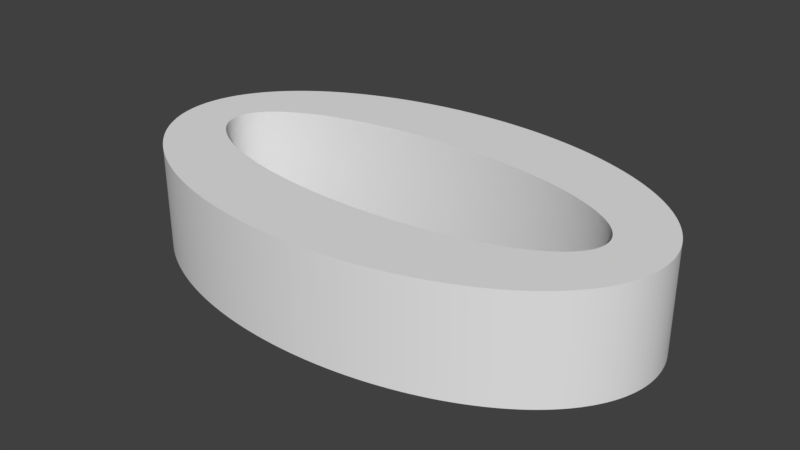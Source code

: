 # Source: zero.blend  (saved by Blender 2.78.0; exported with 4.5.12 LTS)
import bpy
from mathutils import Matrix  # noqa: F401  (used for matrix-valued properties, if any)

bpy.ops.wm.read_factory_settings(use_empty=True)
scene = bpy.context.scene
scene.name = 'Scene'

# ---- collections
col_collection_1 = bpy.data.collections.new('Collection 1'); scene.collection.children.link(col_collection_1)

# ---- world
world_world = bpy.data.worlds.new('World'); scene.world = world_world
world_world.color = (0.05088, 0.05088, 0.05088)
world_world.use_sun_shadow = False
world_world.sun_shadow_jitter_overblur = 0.0
world_world.cycles.sampling_method = 'MANUAL'

# ---- meshes
me_cylinder = bpy.data.meshes.new('Cylinder')
me_cylinder.from_pydata([(0.0, 1.0, -1.0), (0.0, 1.0, 1.0), (0.01257, 0.9999, -1.0), (0.01257, 0.9999, 1.0), (0.02513, 0.9997, -1.0), (0.02513, 0.9997, 1.0), (0.03769, 0.9993, -1.0), (0.03769, 0.9993, 1.0), (0.05024, 0.9987, -1.0), (0.05024, 0.9987, 1.0), (0.06279, 0.998, -1.0), (0.06279, 0.998, 1.0), (0.07533, 0.9972, -1.0), (0.07533, 0.9972, 1.0), (0.08785, 0.9961, -1.0), (0.08785, 0.9961, 1.0), (0.1004, 0.995, -1.0), (0.1004, 0.995, 1.0), (0.1129, 0.9936, -1.0), (0.1129, 0.9936, 1.0), (0.1253, 0.9921, -1.0), (0.1253, 0.9921, 1.0), (0.1378, 0.9905, -1.0), (0.1378, 0.9905, 1.0), (0.1502, 0.9887, -1.0), (0.1502, 0.9887, 1.0), (0.1626, 0.9867, -1.0), (0.1626, 0.9867, 1.0), (0.175, 0.9846, -1.0), (0.175, 0.9846, 1.0), (0.1874, 0.9823, -1.0), (0.1874, 0.9823, 1.0), (0.1997, 0.9799, -1.0), (0.1997, 0.9799, 1.0), (0.212, 0.9773, -1.0), (0.212, 0.9773, 1.0), (0.2243, 0.9745, -1.0), (0.2243, 0.9745, 1.0), (0.2365, 0.9716, -1.0), (0.2365, 0.9716, 1.0), (0.2487, 0.9686, -1.0), (0.2487, 0.9686, 1.0), (0.2608, 0.9654, -1.0), (0.2608, 0.9654, 1.0), (0.273, 0.962, -1.0), (0.273, 0.962, 1.0), (0.285, 0.9585, -1.0), (0.285, 0.9585, 1.0), (0.297, 0.9549, -1.0), (0.297, 0.9549, 1.0), (0.309, 0.9511, -1.0), (0.309, 0.9511, 1.0), (0.3209, 0.9471, -1.0), (0.3209, 0.9471, 1.0), (0.3328, 0.943, -1.0), (0.3328, 0.943, 1.0), (0.3446, 0.9387, -1.0), (0.3446, 0.9387, 1.0), (0.3564, 0.9343, -1.0), (0.3564, 0.9343, 1.0), (0.3681, 0.9298, -1.0), (0.3681, 0.9298, 1.0), (0.3798, 0.9251, -1.0), (0.3798, 0.9251, 1.0), (0.3914, 0.9202, -1.0), (0.3914, 0.9202, 1.0), (0.4029, 0.9152, -1.0), (0.4029, 0.9152, 1.0), (0.4144, 0.9101, -1.0), (0.4144, 0.9101, 1.0), (0.4258, 0.9048, -1.0), (0.4258, 0.9048, 1.0), (0.4371, 0.8994, -1.0), (0.4371, 0.8994, 1.0), (0.4484, 0.8938, -1.0), (0.4484, 0.8938, 1.0), (0.4596, 0.8881, -1.0), (0.4596, 0.8881, 1.0), (0.4707, 0.8823, -1.0), (0.4707, 0.8823, 1.0), (0.4818, 0.8763, -1.0), (0.4818, 0.8763, 1.0), (0.4927, 0.8702, -1.0), (0.4927, 0.8702, 1.0), (0.5036, 0.8639, -1.0), (0.5036, 0.8639, 1.0), (0.5144, 0.8575, -1.0), (0.5144, 0.8575, 1.0), (0.5252, 0.851, -1.0), (0.5252, 0.851, 1.0), (0.5358, 0.8443, -1.0), (0.5358, 0.8443, 1.0), (0.5464, 0.8375, -1.0), (0.5464, 0.8375, 1.0), (0.5569, 0.8306, -1.0), (0.5569, 0.8306, 1.0), (0.5673, 0.8235, -1.0), (0.5673, 0.8235, 1.0), (0.5776, 0.8163, -1.0), (0.5776, 0.8163, 1.0), (0.5878, 0.809, -1.0), (0.5878, 0.809, 1.0), (0.5979, 0.8016, -1.0), (0.5979, 0.8016, 1.0), (0.6079, 0.794, -1.0), (0.6079, 0.794, 1.0), (0.6179, 0.7863, -1.0), (0.6179, 0.7863, 1.0), (0.6277, 0.7785, -1.0), (0.6277, 0.7785, 1.0), (0.6374, 0.7705, -1.0), (0.6374, 0.7705, 1.0), (0.6471, 0.7624, -1.0), (0.6471, 0.7624, 1.0), (0.6566, 0.7543, -1.0), (0.6566, 0.7543, 1.0), (0.666, 0.7459, -1.0), (0.666, 0.7459, 1.0), (0.6753, 0.7375, -1.0), (0.6753, 0.7375, 1.0), (0.6845, 0.729, -1.0), (0.6845, 0.729, 1.0), (0.6937, 0.7203, -1.0), (0.6937, 0.7203, 1.0), (0.7027, 0.7115, -1.0), (0.7027, 0.7115, 1.0), (0.7115, 0.7026, -1.0), (0.7115, 0.7026, 1.0), (0.7203, 0.6937, -1.0), (0.7203, 0.6937, 1.0), (0.729, 0.6845, -1.0), (0.729, 0.6845, 1.0), (0.7375, 0.6753, -1.0), (0.7375, 0.6753, 1.0), (0.7459, 0.666, -1.0), (0.7459, 0.666, 1.0), (0.7543, 0.6566, -1.0), (0.7543, 0.6566, 1.0), (0.7624, 0.6471, -1.0), (0.7624, 0.6471, 1.0), (0.7705, 0.6374, -1.0), (0.7705, 0.6374, 1.0), (0.7785, 0.6277, -1.0), (0.7785, 0.6277, 1.0), (0.7863, 0.6179, -1.0), (0.7863, 0.6179, 1.0), (0.794, 0.6079, -1.0), (0.794, 0.6079, 1.0), (0.8016, 0.5979, -1.0), (0.8016, 0.5979, 1.0), (0.809, 0.5878, -1.0), (0.809, 0.5878, 1.0), (0.8163, 0.5776, -1.0), (0.8163, 0.5776, 1.0), (0.8235, 0.5673, -1.0), (0.8235, 0.5673, 1.0), (0.8306, 0.5569, -1.0), (0.8306, 0.5569, 1.0), (0.8375, 0.5464, -1.0), (0.8375, 0.5464, 1.0), (0.8443, 0.5358, -1.0), (0.8443, 0.5358, 1.0), (0.851, 0.5252, -1.0), (0.851, 0.5252, 1.0), (0.8575, 0.5144, -1.0), (0.8575, 0.5144, 1.0), (0.8639, 0.5036, -1.0), (0.8639, 0.5036, 1.0), (0.8702, 0.4927, -1.0), (0.8702, 0.4927, 1.0), (0.8763, 0.4818, -1.0), (0.8763, 0.4818, 1.0), (0.8823, 0.4707, -1.0), (0.8823, 0.4707, 1.0), (0.8881, 0.4596, -1.0), (0.8881, 0.4596, 1.0), (0.8938, 0.4484, -1.0), (0.8938, 0.4484, 1.0), (0.8994, 0.4371, -1.0), (0.8994, 0.4371, 1.0), (0.9048, 0.4258, -1.0), (0.9048, 0.4258, 1.0), (0.9101, 0.4144, -1.0), (0.9101, 0.4144, 1.0), (0.9152, 0.4029, -1.0), (0.9152, 0.4029, 1.0), (0.9202, 0.3914, -1.0), (0.9202, 0.3914, 1.0), (0.9251, 0.3798, -1.0), (0.9251, 0.3798, 1.0), (0.9298, 0.3681, -1.0), (0.9298, 0.3681, 1.0), (0.9343, 0.3564, -1.0), (0.9343, 0.3564, 1.0), (0.9387, 0.3446, -1.0), (0.9387, 0.3446, 1.0), (0.943, 0.3328, -1.0), (0.943, 0.3328, 1.0), (0.9471, 0.3209, -1.0), (0.9471, 0.3209, 1.0), (0.9511, 0.309, -1.0), (0.9511, 0.309, 1.0), (0.9549, 0.297, -1.0), (0.9549, 0.297, 1.0), (0.9585, 0.285, -1.0), (0.9585, 0.285, 1.0), (0.962, 0.273, -1.0), (0.962, 0.273, 1.0), (0.9654, 0.2608, -1.0), (0.9654, 0.2608, 1.0), (0.9686, 0.2487, -1.0), (0.9686, 0.2487, 1.0), (0.9716, 0.2365, -1.0), (0.9716, 0.2365, 1.0), (0.9745, 0.2243, -1.0), (0.9745, 0.2243, 1.0), (0.9773, 0.212, -1.0), (0.9773, 0.212, 1.0), (0.9799, 0.1997, -1.0), (0.9799, 0.1997, 1.0), (0.9823, 0.1874, -1.0), (0.9823, 0.1874, 1.0), (0.9846, 0.175, -1.0), (0.9846, 0.175, 1.0), (0.9867, 0.1626, -1.0), (0.9867, 0.1626, 1.0), (0.9887, 0.1502, -1.0), (0.9887, 0.1502, 1.0), (0.9905, 0.1378, -1.0), (0.9905, 0.1378, 1.0), (0.9921, 0.1253, -1.0), (0.9921, 0.1253, 1.0), (0.9936, 0.1129, -1.0), (0.9936, 0.1129, 1.0), (0.995, 0.1004, -1.0), (0.995, 0.1004, 1.0), (0.9961, 0.08785, -1.0), (0.9961, 0.08785, 1.0), (0.9972, 0.07533, -1.0), (0.9972, 0.07533, 1.0), (0.998, 0.06279, -1.0), (0.998, 0.06279, 1.0), (0.9987, 0.05025, -1.0), (0.9987, 0.05025, 1.0), (0.9993, 0.03769, -1.0), (0.9993, 0.03769, 1.0), (0.9997, 0.02513, -1.0), (0.9997, 0.02513, 1.0), (0.9999, 0.01257, -1.0), (0.9999, 0.01257, 1.0), (1.0, 1.506e-06, -1.0), (1.0, 1.506e-06, 1.0), (0.9999, -0.01256, -1.0), (0.9999, -0.01256, 1.0), (0.9997, -0.02513, -1.0), (0.9997, -0.02513, 1.0), (0.9993, -0.03769, -1.0), (0.9993, -0.03769, 1.0), (0.9987, -0.05024, -1.0), (0.9987, -0.05024, 1.0), (0.998, -0.06279, -1.0), (0.998, -0.06279, 1.0), (0.9972, -0.07533, -1.0), (0.9972, -0.07533, 1.0), (0.9961, -0.08785, -1.0), (0.9961, -0.08785, 1.0), (0.995, -0.1004, -1.0), (0.995, -0.1004, 1.0), (0.9936, -0.1129, -1.0), (0.9936, -0.1129, 1.0), (0.9921, -0.1253, -1.0), (0.9921, -0.1253, 1.0), (0.9905, -0.1378, -1.0), (0.9905, -0.1378, 1.0), (0.9887, -0.1502, -1.0), (0.9887, -0.1502, 1.0), (0.9867, -0.1626, -1.0), (0.9867, -0.1626, 1.0), (0.9846, -0.175, -1.0), (0.9846, -0.175, 1.0), (0.9823, -0.1874, -1.0), (0.9823, -0.1874, 1.0), (0.9799, -0.1997, -1.0), (0.9799, -0.1997, 1.0), (0.9773, -0.212, -1.0), (0.9773, -0.212, 1.0), (0.9745, -0.2243, -1.0), (0.9745, -0.2243, 1.0), (0.9716, -0.2365, -1.0), (0.9716, -0.2365, 1.0), (0.9686, -0.2487, -1.0), (0.9686, -0.2487, 1.0), (0.9654, -0.2608, -1.0), (0.9654, -0.2608, 1.0), (0.962, -0.2729, -1.0), (0.962, -0.2729, 1.0), (0.9585, -0.285, -1.0), (0.9585, -0.285, 1.0), (0.9549, -0.297, -1.0), (0.9549, -0.297, 1.0), (0.9511, -0.309, -1.0), (0.9511, -0.309, 1.0), (0.9471, -0.3209, -1.0), (0.9471, -0.3209, 1.0), (0.943, -0.3328, -1.0), (0.943, -0.3328, 1.0), (0.9387, -0.3446, -1.0), (0.9387, -0.3446, 1.0), (0.9343, -0.3564, -1.0), (0.9343, -0.3564, 1.0), (0.9298, -0.3681, -1.0), (0.9298, -0.3681, 1.0), (0.9251, -0.3798, -1.0), (0.9251, -0.3798, 1.0), (0.9202, -0.3914, -1.0), (0.9202, -0.3914, 1.0), (0.9152, -0.4029, -1.0), (0.9152, -0.4029, 1.0), (0.9101, -0.4144, -1.0), (0.9101, -0.4144, 1.0), (0.9048, -0.4258, -1.0), (0.9048, -0.4258, 1.0), (0.8994, -0.4371, -1.0), (0.8994, -0.4371, 1.0), (0.8938, -0.4484, -1.0), (0.8938, -0.4484, 1.0), (0.8881, -0.4596, -1.0), (0.8881, -0.4596, 1.0), (0.8823, -0.4707, -1.0), (0.8823, -0.4707, 1.0), (0.8763, -0.4818, -1.0), (0.8763, -0.4818, 1.0), (0.8702, -0.4927, -1.0), (0.8702, -0.4927, 1.0), (0.8639, -0.5036, -1.0), (0.8639, -0.5036, 1.0), (0.8575, -0.5144, -1.0), (0.8575, -0.5144, 1.0), (0.851, -0.5252, -1.0), (0.851, -0.5252, 1.0), (0.8443, -0.5358, -1.0), (0.8443, -0.5358, 1.0), (0.8375, -0.5464, -1.0), (0.8375, -0.5464, 1.0), (0.8306, -0.5569, -1.0), (0.8306, -0.5569, 1.0), (0.8235, -0.5673, -1.0), (0.8235, -0.5673, 1.0), (0.8163, -0.5776, -1.0), (0.8163, -0.5776, 1.0), (0.809, -0.5878, -1.0), (0.809, -0.5878, 1.0), (0.8016, -0.5979, -1.0), (0.8016, -0.5979, 1.0), (0.794, -0.6079, -1.0), (0.794, -0.6079, 1.0), (0.7863, -0.6179, -1.0), (0.7863, -0.6179, 1.0), (0.7785, -0.6277, -1.0), (0.7785, -0.6277, 1.0), (0.7705, -0.6374, -1.0), (0.7705, -0.6374, 1.0), (0.7624, -0.6471, -1.0), (0.7624, -0.6471, 1.0), (0.7543, -0.6566, -1.0), (0.7543, -0.6566, 1.0), (0.7459, -0.666, -1.0), (0.7459, -0.666, 1.0), (0.7375, -0.6753, -1.0), (0.7375, -0.6753, 1.0), (0.729, -0.6845, -1.0), (0.729, -0.6845, 1.0), (0.7203, -0.6937, -1.0), (0.7203, -0.6937, 1.0), (0.7115, -0.7026, -1.0), (0.7115, -0.7026, 1.0), (0.7027, -0.7115, -1.0), (0.7027, -0.7115, 1.0), (0.6937, -0.7203, -1.0), (0.6937, -0.7203, 1.0), (0.6846, -0.729, -1.0), (0.6846, -0.729, 1.0), (0.6753, -0.7375, -1.0), (0.6753, -0.7375, 1.0), (0.666, -0.7459, -1.0), (0.666, -0.7459, 1.0), (0.6566, -0.7542, -1.0), (0.6566, -0.7542, 1.0), (0.6471, -0.7624, -1.0), (0.6471, -0.7624, 1.0), (0.6374, -0.7705, -1.0), (0.6374, -0.7705, 1.0), (0.6277, -0.7785, -1.0), (0.6277, -0.7785, 1.0), (0.6179, -0.7863, -1.0), (0.6179, -0.7863, 1.0), (0.6079, -0.794, -1.0), (0.6079, -0.794, 1.0), (0.5979, -0.8016, -1.0), (0.5979, -0.8016, 1.0), (0.5878, -0.809, -1.0), (0.5878, -0.809, 1.0), (0.5776, -0.8163, -1.0), (0.5776, -0.8163, 1.0), (0.5673, -0.8235, -1.0), (0.5673, -0.8235, 1.0), (0.5569, -0.8306, -1.0), (0.5569, -0.8306, 1.0), (0.5464, -0.8375, -1.0), (0.5464, -0.8375, 1.0), (0.5358, -0.8443, -1.0), (0.5358, -0.8443, 1.0), (0.5252, -0.851, -1.0), (0.5252, -0.851, 1.0), (0.5144, -0.8575, -1.0), (0.5144, -0.8575, 1.0), (0.5036, -0.8639, -1.0), (0.5036, -0.8639, 1.0), (0.4927, -0.8702, -1.0), (0.4927, -0.8702, 1.0), (0.4818, -0.8763, -1.0), (0.4818, -0.8763, 1.0), (0.4707, -0.8823, -1.0), (0.4707, -0.8823, 1.0), (0.4596, -0.8881, -1.0), (0.4596, -0.8881, 1.0), (0.4484, -0.8938, -1.0), (0.4484, -0.8938, 1.0), (0.4371, -0.8994, -1.0), (0.4371, -0.8994, 1.0), (0.4258, -0.9048, -1.0), (0.4258, -0.9048, 1.0), (0.4144, -0.9101, -1.0), (0.4144, -0.9101, 1.0), (0.4029, -0.9152, -1.0), (0.4029, -0.9152, 1.0), (0.3914, -0.9202, -1.0), (0.3914, -0.9202, 1.0), (0.3798, -0.9251, -1.0), (0.3798, -0.9251, 1.0), (0.3681, -0.9298, -1.0), (0.3681, -0.9298, 1.0), (0.3564, -0.9343, -1.0), (0.3564, -0.9343, 1.0), (0.3446, -0.9387, -1.0), (0.3446, -0.9387, 1.0), (0.3328, -0.943, -1.0), (0.3328, -0.943, 1.0), (0.3209, -0.9471, -1.0), (0.3209, -0.9471, 1.0), (0.309, -0.9511, -1.0), (0.309, -0.9511, 1.0), (0.297, -0.9549, -1.0), (0.297, -0.9549, 1.0), (0.285, -0.9585, -1.0), (0.285, -0.9585, 1.0), (0.273, -0.962, -1.0), (0.273, -0.962, 1.0), (0.2608, -0.9654, -1.0), (0.2608, -0.9654, 1.0), (0.2487, -0.9686, -1.0), (0.2487, -0.9686, 1.0), (0.2365, -0.9716, -1.0), (0.2365, -0.9716, 1.0), (0.2243, -0.9745, -1.0), (0.2243, -0.9745, 1.0), (0.212, -0.9773, -1.0), (0.212, -0.9773, 1.0), (0.1997, -0.9799, -1.0), (0.1997, -0.9799, 1.0), (0.1874, -0.9823, -1.0), (0.1874, -0.9823, 1.0), (0.175, -0.9846, -1.0), (0.175, -0.9846, 1.0), (0.1626, -0.9867, -1.0), (0.1626, -0.9867, 1.0), (0.1502, -0.9887, -1.0), (0.1502, -0.9887, 1.0), (0.1378, -0.9905, -1.0), (0.1378, -0.9905, 1.0), (0.1253, -0.9921, -1.0), (0.1253, -0.9921, 1.0), (0.1129, -0.9936, -1.0), (0.1129, -0.9936, 1.0), (0.1004, -0.995, -1.0), (0.1004, -0.995, 1.0), (0.08786, -0.9961, -1.0), (0.08786, -0.9961, 1.0), (0.07533, -0.9972, -1.0), (0.07533, -0.9972, 1.0), (0.0628, -0.998, -1.0), (0.0628, -0.998, 1.0), (0.05025, -0.9987, -1.0), (0.05025, -0.9987, 1.0), (0.0377, -0.9993, -1.0), (0.0377, -0.9993, 1.0), (0.02514, -0.9997, -1.0), (0.02514, -0.9997, 1.0), (0.01257, -0.9999, -1.0), (0.01257, -0.9999, 1.0), (6.827e-06, -1.0, -1.0), (6.827e-06, -1.0, 1.0), (-0.01256, -0.9999, -1.0), (-0.01256, -0.9999, 1.0), (-0.02512, -0.9997, -1.0), (-0.02512, -0.9997, 1.0), (-0.03768, -0.9993, -1.0), (-0.03768, -0.9993, 1.0), (-0.05024, -0.9987, -1.0), (-0.05024, -0.9987, 1.0), (-0.06278, -0.998, -1.0), (-0.06278, -0.998, 1.0), (-0.07532, -0.9972, -1.0), (-0.07532, -0.9972, 1.0), (-0.08784, -0.9961, -1.0), (-0.08784, -0.9961, 1.0), (-0.1004, -0.995, -1.0), (-0.1004, -0.995, 1.0), (-0.1128, -0.9936, -1.0), (-0.1128, -0.9936, 1.0), (-0.1253, -0.9921, -1.0), (-0.1253, -0.9921, 1.0), (-0.1378, -0.9905, -1.0), (-0.1378, -0.9905, 1.0), (-0.1502, -0.9887, -1.0), (-0.1502, -0.9887, 1.0), (-0.1626, -0.9867, -1.0), (-0.1626, -0.9867, 1.0), (-0.175, -0.9846, -1.0), (-0.175, -0.9846, 1.0), (-0.1874, -0.9823, -1.0), (-0.1874, -0.9823, 1.0), (-0.1997, -0.9799, -1.0), (-0.1997, -0.9799, 1.0), (-0.212, -0.9773, -1.0), (-0.212, -0.9773, 1.0), (-0.2243, -0.9745, -1.0), (-0.2243, -0.9745, 1.0), (-0.2365, -0.9716, -1.0), (-0.2365, -0.9716, 1.0), (-0.2487, -0.9686, -1.0), (-0.2487, -0.9686, 1.0), (-0.2608, -0.9654, -1.0), (-0.2608, -0.9654, 1.0), (-0.2729, -0.962, -1.0), (-0.2729, -0.962, 1.0), (-0.285, -0.9585, -1.0), (-0.285, -0.9585, 1.0), (-0.297, -0.9549, -1.0), (-0.297, -0.9549, 1.0), (-0.309, -0.9511, -1.0), (-0.309, -0.9511, 1.0), (-0.3209, -0.9471, -1.0), (-0.3209, -0.9471, 1.0), (-0.3328, -0.943, -1.0), (-0.3328, -0.943, 1.0), (-0.3446, -0.9387, -1.0), (-0.3446, -0.9387, 1.0), (-0.3564, -0.9343, -1.0), (-0.3564, -0.9343, 1.0), (-0.3681, -0.9298, -1.0), (-0.3681, -0.9298, 1.0), (-0.3798, -0.9251, -1.0), (-0.3798, -0.9251, 1.0), (-0.3914, -0.9202, -1.0), (-0.3914, -0.9202, 1.0), (-0.4029, -0.9152, -1.0), (-0.4029, -0.9152, 1.0), (-0.4144, -0.9101, -1.0), (-0.4144, -0.9101, 1.0), (-0.4258, -0.9048, -1.0), (-0.4258, -0.9048, 1.0), (-0.4371, -0.8994, -1.0), (-0.4371, -0.8994, 1.0), (-0.4484, -0.8938, -1.0), (-0.4484, -0.8938, 1.0), (-0.4596, -0.8881, -1.0), (-0.4596, -0.8881, 1.0), (-0.4707, -0.8823, -1.0), (-0.4707, -0.8823, 1.0), (-0.4817, -0.8763, -1.0), (-0.4817, -0.8763, 1.0), (-0.4927, -0.8702, -1.0), (-0.4927, -0.8702, 1.0), (-0.5036, -0.8639, -1.0), (-0.5036, -0.8639, 1.0), (-0.5144, -0.8575, -1.0), (-0.5144, -0.8575, 1.0), (-0.5252, -0.851, -1.0), (-0.5252, -0.851, 1.0), (-0.5358, -0.8443, -1.0), (-0.5358, -0.8443, 1.0), (-0.5464, -0.8375, -1.0), (-0.5464, -0.8375, 1.0), (-0.5569, -0.8306, -1.0), (-0.5569, -0.8306, 1.0), (-0.5673, -0.8235, -1.0), (-0.5673, -0.8235, 1.0), (-0.5776, -0.8163, -1.0), (-0.5776, -0.8163, 1.0), (-0.5878, -0.809, -1.0), (-0.5878, -0.809, 1.0), (-0.5979, -0.8016, -1.0), (-0.5979, -0.8016, 1.0), (-0.6079, -0.794, -1.0), (-0.6079, -0.794, 1.0), (-0.6179, -0.7863, -1.0), (-0.6179, -0.7863, 1.0), (-0.6277, -0.7785, -1.0), (-0.6277, -0.7785, 1.0), (-0.6374, -0.7705, -1.0), (-0.6374, -0.7705, 1.0), (-0.647, -0.7624, -1.0), (-0.647, -0.7624, 1.0), (-0.6566, -0.7543, -1.0), (-0.6566, -0.7543, 1.0), (-0.666, -0.7459, -1.0), (-0.666, -0.7459, 1.0), (-0.6753, -0.7375, -1.0), (-0.6753, -0.7375, 1.0), (-0.6845, -0.729, -1.0), (-0.6845, -0.729, 1.0), (-0.6936, -0.7203, -1.0), (-0.6936, -0.7203, 1.0), (-0.7026, -0.7115, -1.0), (-0.7026, -0.7115, 1.0), (-0.7115, -0.7027, -1.0), (-0.7115, -0.7027, 1.0), (-0.7203, -0.6937, -1.0), (-0.7203, -0.6937, 1.0), (-0.729, -0.6846, -1.0), (-0.729, -0.6846, 1.0), (-0.7375, -0.6753, -1.0), (-0.7375, -0.6753, 1.0), (-0.7459, -0.666, -1.0), (-0.7459, -0.666, 1.0), (-0.7542, -0.6566, -1.0), (-0.7542, -0.6566, 1.0), (-0.7624, -0.6471, -1.0), (-0.7624, -0.6471, 1.0), (-0.7705, -0.6374, -1.0), (-0.7705, -0.6374, 1.0), (-0.7785, -0.6277, -1.0), (-0.7785, -0.6277, 1.0), (-0.7863, -0.6179, -1.0), (-0.7863, -0.6179, 1.0), (-0.794, -0.6079, -1.0), (-0.794, -0.6079, 1.0), (-0.8016, -0.5979, -1.0), (-0.8016, -0.5979, 1.0), (-0.809, -0.5878, -1.0), (-0.809, -0.5878, 1.0), (-0.8163, -0.5776, -1.0), (-0.8163, -0.5776, 1.0), (-0.8235, -0.5673, -1.0), (-0.8235, -0.5673, 1.0), (-0.8306, -0.5569, -1.0), (-0.8306, -0.5569, 1.0), (-0.8375, -0.5464, -1.0), (-0.8375, -0.5464, 1.0), (-0.8443, -0.5358, -1.0), (-0.8443, -0.5358, 1.0), (-0.851, -0.5252, -1.0), (-0.851, -0.5252, 1.0), (-0.8575, -0.5144, -1.0), (-0.8575, -0.5144, 1.0), (-0.8639, -0.5036, -1.0), (-0.8639, -0.5036, 1.0), (-0.8702, -0.4927, -1.0), (-0.8702, -0.4927, 1.0), (-0.8763, -0.4818, -1.0), (-0.8763, -0.4818, 1.0), (-0.8823, -0.4707, -1.0), (-0.8823, -0.4707, 1.0), (-0.8881, -0.4596, -1.0), (-0.8881, -0.4596, 1.0), (-0.8938, -0.4484, -1.0), (-0.8938, -0.4484, 1.0), (-0.8994, -0.4371, -1.0), (-0.8994, -0.4371, 1.0), (-0.9048, -0.4258, -1.0), (-0.9048, -0.4258, 1.0), (-0.9101, -0.4144, -1.0), (-0.9101, -0.4144, 1.0), (-0.9152, -0.4029, -1.0), (-0.9152, -0.4029, 1.0), (-0.9202, -0.3914, -1.0), (-0.9202, -0.3914, 1.0), (-0.9251, -0.3798, -1.0), (-0.9251, -0.3798, 1.0), (-0.9298, -0.3681, -1.0), (-0.9298, -0.3681, 1.0), (-0.9343, -0.3564, -1.0), (-0.9343, -0.3564, 1.0), (-0.9387, -0.3446, -1.0), (-0.9387, -0.3446, 1.0), (-0.943, -0.3328, -1.0), (-0.943, -0.3328, 1.0), (-0.9471, -0.3209, -1.0), (-0.9471, -0.3209, 1.0), (-0.9511, -0.309, -1.0), (-0.9511, -0.309, 1.0), (-0.9549, -0.297, -1.0), (-0.9549, -0.297, 1.0), (-0.9585, -0.285, -1.0), (-0.9585, -0.285, 1.0), (-0.962, -0.273, -1.0), (-0.962, -0.273, 1.0), (-0.9654, -0.2608, -1.0), (-0.9654, -0.2608, 1.0), (-0.9686, -0.2487, -1.0), (-0.9686, -0.2487, 1.0), (-0.9716, -0.2365, -1.0), (-0.9716, -0.2365, 1.0), (-0.9745, -0.2243, -1.0), (-0.9745, -0.2243, 1.0), (-0.9773, -0.212, -1.0), (-0.9773, -0.212, 1.0), (-0.9799, -0.1997, -1.0), (-0.9799, -0.1997, 1.0), (-0.9823, -0.1874, -1.0), (-0.9823, -0.1874, 1.0), (-0.9846, -0.175, -1.0), (-0.9846, -0.175, 1.0), (-0.9867, -0.1626, -1.0), (-0.9867, -0.1626, 1.0), (-0.9887, -0.1502, -1.0), (-0.9887, -0.1502, 1.0), (-0.9905, -0.1378, -1.0), (-0.9905, -0.1378, 1.0), (-0.9921, -0.1253, -1.0), (-0.9921, -0.1253, 1.0), (-0.9936, -0.1129, -1.0), (-0.9936, -0.1129, 1.0), (-0.995, -0.1004, -1.0), (-0.995, -0.1004, 1.0), (-0.9961, -0.08785, -1.0), (-0.9961, -0.08785, 1.0), (-0.9972, -0.07533, -1.0), (-0.9972, -0.07533, 1.0), (-0.998, -0.06279, -1.0), (-0.998, -0.06279, 1.0), (-0.9987, -0.05024, -1.0), (-0.9987, -0.05024, 1.0), (-0.9993, -0.03769, -1.0), (-0.9993, -0.03769, 1.0), (-0.9997, -0.02513, -1.0), (-0.9997, -0.02513, 1.0), (-0.9999, -0.01256, -1.0), (-0.9999, -0.01256, 1.0), (-1.0, 1.442e-06, -1.0), (-1.0, 1.442e-06, 1.0), (-0.9999, 0.01257, -1.0), (-0.9999, 0.01257, 1.0), (-0.9997, 0.02513, -1.0), (-0.9997, 0.02513, 1.0), (-0.9993, 0.03769, -1.0), (-0.9993, 0.03769, 1.0), (-0.9987, 0.05025, -1.0), (-0.9987, 0.05025, 1.0), (-0.998, 0.06279, -1.0), (-0.998, 0.06279, 1.0), (-0.9972, 0.07533, -1.0), (-0.9972, 0.07533, 1.0), (-0.9961, 0.08785, -1.0), (-0.9961, 0.08785, 1.0), (-0.995, 0.1004, -1.0), (-0.995, 0.1004, 1.0), (-0.9936, 0.1129, -1.0), (-0.9936, 0.1129, 1.0), (-0.9921, 0.1253, -1.0), (-0.9921, 0.1253, 1.0), (-0.9905, 0.1378, -1.0), (-0.9905, 0.1378, 1.0), (-0.9887, 0.1502, -1.0), (-0.9887, 0.1502, 1.0), (-0.9867, 0.1626, -1.0), (-0.9867, 0.1626, 1.0), (-0.9846, 0.175, -1.0), (-0.9846, 0.175, 1.0), (-0.9823, 0.1874, -1.0), (-0.9823, 0.1874, 1.0), (-0.9799, 0.1997, -1.0), (-0.9799, 0.1997, 1.0), (-0.9773, 0.212, -1.0), (-0.9773, 0.212, 1.0), (-0.9745, 0.2243, -1.0), (-0.9745, 0.2243, 1.0), (-0.9716, 0.2365, -1.0), (-0.9716, 0.2365, 1.0), (-0.9686, 0.2487, -1.0), (-0.9686, 0.2487, 1.0), (-0.9654, 0.2608, -1.0), (-0.9654, 0.2608, 1.0), (-0.962, 0.273, -1.0), (-0.962, 0.273, 1.0), (-0.9585, 0.285, -1.0), (-0.9585, 0.285, 1.0), (-0.9549, 0.297, -1.0), (-0.9549, 0.297, 1.0), (-0.9511, 0.309, -1.0), (-0.9511, 0.309, 1.0), (-0.9471, 0.3209, -1.0), (-0.9471, 0.3209, 1.0), (-0.943, 0.3328, -1.0), (-0.943, 0.3328, 1.0), (-0.9387, 0.3446, -1.0), (-0.9387, 0.3446, 1.0), (-0.9343, 0.3564, -1.0), (-0.9343, 0.3564, 1.0), (-0.9298, 0.3681, -1.0), (-0.9298, 0.3681, 1.0), (-0.9251, 0.3798, -1.0), (-0.9251, 0.3798, 1.0), (-0.9202, 0.3914, -1.0), (-0.9202, 0.3914, 1.0), (-0.9152, 0.4029, -1.0), (-0.9152, 0.4029, 1.0), (-0.9101, 0.4144, -1.0), (-0.9101, 0.4144, 1.0), (-0.9048, 0.4258, -1.0), (-0.9048, 0.4258, 1.0), (-0.8994, 0.4371, -1.0), (-0.8994, 0.4371, 1.0), (-0.8938, 0.4484, -1.0), (-0.8938, 0.4484, 1.0), (-0.8881, 0.4596, -1.0), (-0.8881, 0.4596, 1.0), (-0.8823, 0.4707, -1.0), (-0.8823, 0.4707, 1.0), (-0.8763, 0.4818, -1.0), (-0.8763, 0.4818, 1.0), (-0.8702, 0.4927, -1.0), (-0.8702, 0.4927, 1.0), (-0.8639, 0.5036, -1.0), (-0.8639, 0.5036, 1.0), (-0.8575, 0.5144, -1.0), (-0.8575, 0.5144, 1.0), (-0.851, 0.5252, -1.0), (-0.851, 0.5252, 1.0), (-0.8443, 0.5358, -1.0), (-0.8443, 0.5358, 1.0), (-0.8375, 0.5464, -1.0), (-0.8375, 0.5464, 1.0), (-0.8306, 0.5569, -1.0), (-0.8306, 0.5569, 1.0), (-0.8235, 0.5673, -1.0), (-0.8235, 0.5673, 1.0), (-0.8163, 0.5776, -1.0), (-0.8163, 0.5776, 1.0), (-0.809, 0.5878, -1.0), (-0.809, 0.5878, 1.0), (-0.8016, 0.5979, -1.0), (-0.8016, 0.5979, 1.0), (-0.794, 0.6079, -1.0), (-0.794, 0.6079, 1.0), (-0.7863, 0.6179, -1.0), (-0.7863, 0.6179, 1.0), (-0.7785, 0.6277, -1.0), (-0.7785, 0.6277, 1.0), (-0.7705, 0.6374, -1.0), (-0.7705, 0.6374, 1.0), (-0.7624, 0.6471, -1.0), (-0.7624, 0.6471, 1.0), (-0.7542, 0.6566, -1.0), (-0.7542, 0.6566, 1.0), (-0.7459, 0.666, -1.0), (-0.7459, 0.666, 1.0), (-0.7375, 0.6753, -1.0), (-0.7375, 0.6753, 1.0), (-0.729, 0.6846, -1.0), (-0.729, 0.6846, 1.0), (-0.7203, 0.6937, -1.0), (-0.7203, 0.6937, 1.0), (-0.7115, 0.7027, -1.0), (-0.7115, 0.7027, 1.0), (-0.7026, 0.7115, -1.0), (-0.7026, 0.7115, 1.0), (-0.6936, 0.7203, -1.0), (-0.6936, 0.7203, 1.0), (-0.6845, 0.729, -1.0), (-0.6845, 0.729, 1.0), (-0.6753, 0.7375, -1.0), (-0.6753, 0.7375, 1.0), (-0.666, 0.746, -1.0), (-0.666, 0.746, 1.0), (-0.6566, 0.7543, -1.0), (-0.6566, 0.7543, 1.0), (-0.647, 0.7625, -1.0), (-0.647, 0.7625, 1.0), (-0.6374, 0.7705, -1.0), (-0.6374, 0.7705, 1.0), (-0.6277, 0.7785, -1.0), (-0.6277, 0.7785, 1.0), (-0.6178, 0.7863, -1.0), (-0.6178, 0.7863, 1.0), (-0.6079, 0.794, -1.0), (-0.6079, 0.794, 1.0), (-0.5979, 0.8016, -1.0), (-0.5979, 0.8016, 1.0), (-0.5878, 0.809, -1.0), (-0.5878, 0.809, 1.0), (-0.5776, 0.8163, -1.0), (-0.5776, 0.8163, 1.0), (-0.5673, 0.8235, -1.0), (-0.5673, 0.8235, 1.0), (-0.5569, 0.8306, -1.0), (-0.5569, 0.8306, 1.0), (-0.5464, 0.8375, -1.0), (-0.5464, 0.8375, 1.0), (-0.5358, 0.8443, -1.0), (-0.5358, 0.8443, 1.0), (-0.5252, 0.851, -1.0), (-0.5252, 0.851, 1.0), (-0.5144, 0.8575, -1.0), (-0.5144, 0.8575, 1.0), (-0.5036, 0.8639, -1.0), (-0.5036, 0.8639, 1.0), (-0.4927, 0.8702, -1.0), (-0.4927, 0.8702, 1.0), (-0.4817, 0.8763, -1.0), (-0.4817, 0.8763, 1.0), (-0.4707, 0.8823, -1.0), (-0.4707, 0.8823, 1.0), (-0.4596, 0.8881, -1.0), (-0.4596, 0.8881, 1.0), (-0.4484, 0.8938, -1.0), (-0.4484, 0.8938, 1.0), (-0.4371, 0.8994, -1.0), (-0.4371, 0.8994, 1.0), (-0.4258, 0.9048, -1.0), (-0.4258, 0.9048, 1.0), (-0.4144, 0.9101, -1.0), (-0.4144, 0.9101, 1.0), (-0.4029, 0.9152, -1.0), (-0.4029, 0.9152, 1.0), (-0.3914, 0.9202, -1.0), (-0.3914, 0.9202, 1.0), (-0.3798, 0.9251, -1.0), (-0.3798, 0.9251, 1.0), (-0.3681, 0.9298, -1.0), (-0.3681, 0.9298, 1.0), (-0.3564, 0.9343, -1.0), (-0.3564, 0.9343, 1.0), (-0.3446, 0.9387, -1.0), (-0.3446, 0.9387, 1.0), (-0.3328, 0.943, -1.0), (-0.3328, 0.943, 1.0), (-0.3209, 0.9471, -1.0), (-0.3209, 0.9471, 1.0), (-0.309, 0.9511, -1.0), (-0.309, 0.9511, 1.0), (-0.297, 0.9549, -1.0), (-0.297, 0.9549, 1.0), (-0.285, 0.9585, -1.0), (-0.285, 0.9585, 1.0), (-0.2729, 0.962, -1.0), (-0.2729, 0.962, 1.0), (-0.2608, 0.9654, -1.0), (-0.2608, 0.9654, 1.0), (-0.2487, 0.9686, -1.0), (-0.2487, 0.9686, 1.0), (-0.2365, 0.9716, -1.0), (-0.2365, 0.9716, 1.0), (-0.2242, 0.9745, -1.0), (-0.2242, 0.9745, 1.0), (-0.212, 0.9773, -1.0), (-0.212, 0.9773, 1.0), (-0.1997, 0.9799, -1.0), (-0.1997, 0.9799, 1.0), (-0.1874, 0.9823, -1.0), (-0.1874, 0.9823, 1.0), (-0.175, 0.9846, -1.0), (-0.175, 0.9846, 1.0), (-0.1626, 0.9867, -1.0), (-0.1626, 0.9867, 1.0), (-0.1502, 0.9887, -1.0), (-0.1502, 0.9887, 1.0), (-0.1378, 0.9905, -1.0), (-0.1378, 0.9905, 1.0), (-0.1253, 0.9921, -1.0), (-0.1253, 0.9921, 1.0), (-0.1128, 0.9936, -1.0), (-0.1128, 0.9936, 1.0), (-0.1003, 0.995, -1.0), (-0.1003, 0.995, 1.0), (-0.08783, 0.9961, -1.0), (-0.08783, 0.9961, 1.0), (-0.0753, 0.9972, -1.0), (-0.0753, 0.9972, 1.0), (-0.06277, 0.998, -1.0), (-0.06277, 0.998, 1.0), (-0.05022, 0.9987, -1.0), (-0.05022, 0.9987, 1.0), (-0.03766, 0.9993, -1.0), (-0.03766, 0.9993, 1.0), (-0.0251, 0.9997, -1.0), (-0.0251, 0.9997, 1.0), (-0.01254, 0.9999, -1.0), (-0.01254, 0.9999, 1.0), (-0.5967, -0.333, 1.0), (-0.5967, -0.333, -1.0), (-0.6034, -0.3283, 1.0), (-0.6034, -0.3283, -1.0), (-0.7696, -0.1365, 1.0), (-0.7696, -0.1365, -1.0), (-0.7773, -0.1183, 1.0), (-0.7773, -0.1183, -1.0), (-0.59, -0.3377, 1.0), (-0.59, -0.3377, -1.0), (-0.7796, -0.1121, 1.0), (-0.7796, -0.1121, -1.0), (0.05024, -0.499, 1.0), (0.05024, -0.499, -1.0), (0.06027, -0.4986, 1.0), (0.06027, -0.4986, -1.0), (-0.01005, -0.5, 1.0), (-0.01005, -0.5, -1.0), (5.461e-06, -0.5, 1.0), (5.461e-06, -0.5, -1.0), (0.0402, -0.4994, 1.0), (0.0402, -0.4994, -1.0), (0.01006, -0.5, 1.0), (0.01006, -0.5, -1.0), (-0.7839, -0.09986, 1.0), (-0.7839, -0.09986, -1.0), (-0.6588, -0.2836, 1.0), (-0.6588, -0.2836, -1.0), (-0.6228, -0.3138, 1.0), (-0.6228, -0.3138, -1.0), (-0.6099, -0.3235, 1.0), (-0.6099, -0.3235, -1.0), (-0.7818, -0.106, 1.0), (-0.7818, -0.106, -1.0), (-0.6531, -0.2888, 1.0), (-0.6531, -0.2888, -1.0), (-0.08028, -0.4975, 1.0), (-0.08028, -0.4975, -1.0), (-0.09028, -0.4968, 1.0), (-0.09028, -0.4968, -1.0), (-0.05023, -0.499, 1.0), (-0.05023, -0.499, -1.0), (-0.06026, -0.4986, 1.0), (-0.06026, -0.4986, -1.0), (-0.07028, -0.4981, 1.0), (-0.07028, -0.4981, -1.0), (-0.6352, -0.304, 1.0), (-0.6352, -0.304, -1.0), (-0.629, -0.3089, 1.0), (-0.629, -0.3089, -1.0), (-0.6164, -0.3187, 1.0), (-0.6164, -0.3187, -1.0), (0.02011, -0.4998, 1.0), (0.02011, -0.4998, -1.0), (0.03016, -0.4996, 1.0), (0.03016, -0.4996, -1.0), (0.07029, -0.4981, 1.0), (0.07029, -0.4981, -1.0), (-0.6412, -0.299, 1.0), (-0.6412, -0.299, -1.0), (-0.6472, -0.2939, 1.0), (-0.6472, -0.2939, -1.0), (-0.5832, -0.3423, 1.0), (-0.5832, -0.3423, -1.0), (-0.0201, -0.4998, 1.0), (-0.0201, -0.4998, -1.0), (-0.03015, -0.4996, 1.0), (-0.03015, -0.4996, -1.0), (-0.04019, -0.4994, 1.0), (-0.04019, -0.4994, -1.0), (0.03015, 0.4996, 1.0), (0.03015, 0.4996, -1.0), (0.3766, 0.4411, 1.0), (0.3766, 0.4411, -1.0), (0.0201, 0.4998, 1.0), (0.0201, 0.4998, -1.0), (0.2087, 0.4827, 1.0), (0.2087, 0.4827, -1.0), (0.6961, 0.2464, 1.0), (0.6961, 0.2464, -1.0), (0.701, 0.2409, 1.0), (0.701, 0.2409, -1.0), (0.6645, 0.2784, 1.0), (0.6645, 0.2784, -1.0), (0.67, 0.2732, 1.0), (0.67, 0.2732, -1.0), (0.6911, 0.2518, 1.0), (0.6911, 0.2518, -1.0), (0.6755, 0.2679, 1.0), (0.6755, 0.2679, -1.0), (0.1892, 0.4858, 1.0), (0.1892, 0.4858, -1.0), (0.1202, 0.4943, 1.0), (0.1202, 0.4943, -1.0), (0.07028, 0.4981, 1.0), (0.07028, 0.4981, -1.0), (0.05023, 0.499, 1.0), (0.05023, 0.499, -1.0), (0.1102, 0.4952, 1.0), (0.1102, 0.4952, -1.0), (0.199, 0.4843, 1.0), (0.199, 0.4843, -1.0), (0.6228, 0.3138, 1.0), (0.6228, 0.3138, -1.0), (0.6164, 0.3187, 1.0), (0.6164, 0.3187, -1.0), (0.6413, 0.299, 1.0), (0.6413, 0.299, -1.0), (0.6352, 0.304, 1.0), (0.6352, 0.304, -1.0), (0.629, 0.3089, 1.0), (0.629, 0.3089, -1.0), (0.08029, 0.4975, 1.0), (0.08029, 0.4975, -1.0), (0.06026, 0.4986, 1.0), (0.06026, 0.4986, -1.0), (0.0402, 0.4994, 1.0), (0.0402, 0.4994, -1.0), (0.6808, 0.2626, 1.0), (0.6808, 0.2626, -1.0), (0.686, 0.2572, 1.0), (0.686, 0.2572, -1.0), (0.7058, 0.2354, 1.0), (0.7058, 0.2354, -1.0), (0.09029, 0.4968, 1.0), (0.09029, 0.4968, -1.0), (0.01005, 0.5, 1.0), (0.01005, 0.5, -1.0), (0.1003, 0.4961, 1.0), (0.1003, 0.4961, -1.0), (0.6588, 0.2836, 1.0), (0.6588, 0.2836, -1.0), (0.6531, 0.2888, 1.0), (0.6531, 0.2888, -1.0), (0.6472, 0.2939, 1.0), (0.6472, 0.2939, -1.0), (-0.1301, -0.4933, 1.0), (-0.1301, -0.4933, -1.0), (-0.14, -0.4923, 1.0), (-0.14, -0.4923, -1.0), (-0.2851, -0.4672, 1.0), (-0.2851, -0.4672, -1.0), (-0.2757, -0.4694, 1.0), (-0.2757, -0.4694, -1.0), (-0.1202, -0.4943, 1.0), (-0.1202, -0.4943, -1.0), (-0.2662, -0.4715, 1.0), (-0.2662, -0.4715, -1.0), (-0.7639, -0.1485, 1.0), (-0.7639, -0.1485, -1.0), (-0.7668, -0.1425, 1.0), (-0.7668, -0.1425, -1.0), (-0.6645, -0.2784, 1.0), (-0.6645, -0.2784, -1.0), (-0.7858, -0.09369, 1.0), (-0.7858, -0.09369, -1.0), (-0.67, -0.2732, 1.0), (-0.67, -0.2732, -1.0), (-0.2472, -0.4755, 1.0), (-0.2472, -0.4755, -1.0), (-0.1989, -0.4843, 1.0), (-0.1989, -0.4843, -1.0), (-0.2087, -0.4827, 1.0), (-0.2087, -0.4827, -1.0), (-0.2567, -0.4736, 1.0), (-0.2567, -0.4736, -1.0), (-0.2376, -0.4774, 1.0), (-0.2376, -0.4774, -1.0), (-0.2945, -0.4649, 1.0), (-0.2945, -0.4649, -1.0), (-0.3223, -0.4576, 1.0), (-0.3223, -0.4576, -1.0), (-0.3131, -0.4601, 1.0), (-0.3131, -0.4601, -1.0), (-0.3038, -0.4625, 1.0), (-0.3038, -0.4625, -1.0), (-0.1499, -0.4911, 1.0), (-0.1499, -0.4911, -1.0), (-0.1598, -0.4899, 1.0), (-0.1598, -0.4899, -1.0), (-0.2184, -0.481, 1.0), (-0.2184, -0.481, -1.0), (-0.6755, -0.2679, 1.0), (-0.6755, -0.2679, -1.0), (-0.6808, -0.2626, 1.0), (-0.6808, -0.2626, -1.0), (-0.7877, -0.08751, 1.0), (-0.7877, -0.08751, -1.0), (-0.1102, -0.4952, 1.0), (-0.1102, -0.4952, -1.0), (-0.1003, -0.4961, 1.0), (-0.1003, -0.4961, -1.0), (-0.228, -0.4793, 1.0), (-0.228, -0.4793, -1.0), (-0.3497, -0.4497, 1.0), (-0.3497, -0.4497, -1.0), (-0.3406, -0.4524, 1.0), (-0.3406, -0.4524, -1.0), (-0.3315, -0.4551, 1.0), (-0.3315, -0.4551, -1.0), (-0.3587, -0.4469, 1.0), (-0.3587, -0.4469, -1.0), (0.2087, -0.4827, 1.0), (0.2087, -0.4827, -1.0), (0.199, -0.4843, 1.0), (0.199, -0.4843, -1.0), (0.08029, -0.4975, 1.0), (0.08029, -0.4975, -1.0), (0.2184, -0.481, 1.0), (0.2184, -0.481, -1.0), (0.09029, -0.4968, 1.0), (0.09029, -0.4968, -1.0), (0.3587, -0.4469, 1.0), (0.3587, -0.4469, -1.0), (0.3677, -0.4441, 1.0), (0.3677, -0.4441, -1.0), (0.3038, -0.4625, 1.0), (0.3038, -0.4625, -1.0), (0.3131, -0.4601, 1.0), (0.3131, -0.4601, -1.0), (0.3497, -0.4497, 1.0), (0.3497, -0.4497, -1.0), (0.3223, -0.4576, 1.0), (0.3223, -0.4576, -1.0), (0.1102, -0.4952, 1.0), (0.1102, -0.4952, -1.0), (0.1696, -0.4886, 1.0), (0.1696, -0.4886, -1.0), (0.1892, -0.4858, 1.0), (0.1892, -0.4858, -1.0), (0.1003, -0.4961, 1.0), (0.1003, -0.4961, -1.0), (0.1202, -0.4943, 1.0), (0.1202, -0.4943, -1.0), (0.2376, -0.4774, 1.0), (0.2376, -0.4774, -1.0), (0.228, -0.4793, 1.0), (0.228, -0.4793, -1.0), (0.2663, -0.4715, 1.0), (0.2663, -0.4715, -1.0), (0.2568, -0.4735, 1.0), (0.2568, -0.4735, -1.0), (0.2472, -0.4755, 1.0), (0.2472, -0.4755, -1.0), (0.1499, -0.4911, 1.0), (0.1499, -0.4911, -1.0), (0.1598, -0.4899, 1.0), (0.1598, -0.4899, -1.0), (0.1794, -0.4873, 1.0), (0.1794, -0.4873, -1.0), (0.3315, -0.4551, 1.0), (0.3315, -0.4551, -1.0), (0.3406, -0.4524, 1.0), (0.3406, -0.4524, -1.0), (0.3766, -0.4411, 1.0), (0.3766, -0.4411, -1.0), (0.14, -0.4923, 1.0), (0.14, -0.4923, -1.0), (0.1301, -0.4933, 1.0), (0.1301, -0.4933, -1.0), (0.2945, -0.4649, 1.0), (0.2945, -0.4649, -1.0), (0.2851, -0.4672, 1.0), (0.2851, -0.4672, -1.0), (0.2757, -0.4694, 1.0), (0.2757, -0.4694, -1.0), (-0.7105, -0.2298, 1.0), (-0.7105, -0.2298, -1.0), (-0.7058, -0.2354, 1.0), (-0.7058, -0.2354, -1.0), (-0.751, -0.1723, 1.0), (-0.751, -0.1723, -1.0), (-0.7475, -0.1782, 1.0), (-0.7475, -0.1782, -1.0), (-0.7151, -0.2242, 1.0), (-0.7151, -0.2242, -1.0), (-0.7438, -0.1841, 1.0), (-0.7438, -0.1841, -1.0), (-0.7723, -0.1304, 1.0), (-0.7723, -0.1304, -1.0), (-0.796, -0.05018, 1.0), (-0.796, -0.05018, -1.0), (-0.7949, -0.05643, 1.0), (-0.7949, -0.05643, -1.0), (-0.7893, -0.08132, 1.0), (-0.7893, -0.08132, -1.0), (-0.7937, -0.06267, 1.0), (-0.7937, -0.06267, -1.0), (-0.7362, -0.1957, 1.0), (-0.7362, -0.1957, -1.0), (-0.6911, -0.2518, 1.0), (-0.6911, -0.2518, -1.0), (-0.7401, -0.1899, 1.0), (-0.7401, -0.1899, -1.0), (-0.7322, -0.2015, 1.0), (-0.7322, -0.2015, -1.0), (-0.7544, -0.1664, 1.0), (-0.7544, -0.1664, -1.0), (-0.7608, -0.1545, 1.0), (-0.7608, -0.1545, -1.0), (-0.7577, -0.1605, 1.0), (-0.7577, -0.1605, -1.0), (-0.701, -0.2409, 1.0), (-0.701, -0.2409, -1.0), (-0.6961, -0.2464, 1.0), (-0.6961, -0.2464, -1.0), (-0.686, -0.2572, 1.0), (-0.686, -0.2572, -1.0), (-0.7924, -0.0689, 1.0), (-0.7924, -0.0689, -1.0), (-0.7909, -0.07511, 1.0), (-0.7909, -0.07511, -1.0), (-0.7749, -0.1243, 1.0), (-0.7749, -0.1243, -1.0), (-0.7195, -0.2186, 1.0), (-0.7195, -0.2186, -1.0), (-0.7239, -0.2129, 1.0), (-0.7239, -0.2129, -1.0), (-0.7281, -0.2072, 1.0), (-0.7281, -0.2072, -1.0), (-0.7969, -0.04393, 1.0), (-0.7969, -0.04393, -1.0), (-0.7977, -0.03766, 1.0), (-0.7977, -0.03766, -1.0), (-0.799, -0.02512, 1.0), (-0.799, -0.02512, -1.0), (-0.7984, -0.0314, 1.0), (-0.7984, -0.0314, -1.0), (0.5762, 0.3468, 1.0), (0.5762, 0.3468, -1.0), (0.5832, 0.3423, 1.0), (0.5832, 0.3423, -1.0), (0.5022, 0.3892, 1.0), (0.5022, 0.3892, -1.0), (0.5099, 0.3853, 1.0), (0.5099, 0.3853, -1.0), (0.5692, 0.3513, 1.0), (0.5692, 0.3513, -1.0), (0.5176, 0.3812, 1.0), (0.5176, 0.3812, -1.0), (0.2184, 0.481, 1.0), (0.2184, 0.481, -1.0), (0.1301, 0.4933, 1.0), (0.1301, 0.4933, -1.0), (0.1794, 0.4873, 1.0), (0.1794, 0.4873, -1.0), (0.14, 0.4923, 1.0), (0.14, 0.4923, -1.0), (0.5328, 0.373, 1.0), (0.5328, 0.373, -1.0), (0.6034, 0.3283, 1.0), (0.6034, 0.3283, -1.0), (0.5253, 0.3771, 1.0), (0.5253, 0.3771, -1.0), (0.5403, 0.3688, 1.0), (0.5403, 0.3688, -1.0), (0.4943, 0.3931, 1.0), (0.4943, 0.3931, -1.0), (0.4702, 0.4045, 1.0), (0.4702, 0.4045, -1.0), (0.4783, 0.4008, 1.0), (0.4783, 0.4008, -1.0), (0.4863, 0.397, 1.0), (0.4863, 0.397, -1.0), (0.59, 0.3377, 1.0), (0.59, 0.3377, -1.0), (0.5968, 0.333, 1.0), (0.5968, 0.333, -1.0), (0.61, 0.3235, 1.0), (0.61, 0.3235, -1.0), (0.1598, 0.4899, 1.0), (0.1598, 0.4899, -1.0), (0.228, 0.4793, 1.0), (0.228, 0.4793, -1.0), (0.3677, 0.4441, 1.0), (0.3677, 0.4441, -1.0), (0.1499, 0.4911, 1.0), (0.1499, 0.4911, -1.0), (0.1696, 0.4886, 1.0), (0.1696, 0.4886, -1.0), (0.5621, 0.3558, 1.0), (0.5621, 0.3558, -1.0), (0.5549, 0.3602, 1.0), (0.5549, 0.3602, -1.0), (0.5476, 0.3645, 1.0), (0.5476, 0.3645, -1.0), (0.4455, 0.4153, 1.0), (0.4455, 0.4153, -1.0), (0.4538, 0.4118, 1.0), (0.4538, 0.4118, -1.0), (0.4621, 0.4082, 1.0), (0.4621, 0.4082, -1.0), (0.0, 0.5, 1.0), (0.0, 0.5, -1.0), (-0.5403, -0.3688, 1.0), (-0.5403, -0.3688, -1.0), (-0.5476, -0.3645, 1.0), (-0.5476, -0.3645, -1.0), (-0.4621, -0.4082, 1.0), (-0.4621, -0.4082, -1.0), (-0.4702, -0.4045, 1.0), (-0.4702, -0.4045, -1.0), (-0.5328, -0.373, 1.0), (-0.5328, -0.373, -1.0), (-0.4783, -0.4008, 1.0), (-0.4783, -0.4008, -1.0), (-0.1794, -0.4873, 1.0), (-0.1794, -0.4873, -1.0), (-0.1892, -0.4858, 1.0), (-0.1892, -0.4858, -1.0), (-0.3942, -0.4351, 1.0), (-0.3942, -0.4351, -1.0), (-0.3854, -0.4382, 1.0), (-0.3854, -0.4382, -1.0), (-0.1696, -0.4886, 1.0), (-0.1696, -0.4886, -1.0), (-0.3766, -0.4411, 1.0), (-0.3766, -0.4411, -1.0), (-0.4943, -0.3931, 1.0), (-0.4943, -0.3931, -1.0), (-0.5692, -0.3513, 1.0), (-0.5692, -0.3513, -1.0), (-0.4863, -0.397, 1.0), (-0.4863, -0.397, -1.0), (-0.5021, -0.3892, 1.0), (-0.5021, -0.3892, -1.0), (-0.4538, -0.4118, 1.0), (-0.4538, -0.4118, -1.0), (-0.4287, -0.4222, 1.0), (-0.4287, -0.4222, -1.0), (-0.4371, -0.4188, 1.0), (-0.4371, -0.4188, -1.0), (-0.4455, -0.4153, 1.0), (-0.4455, -0.4153, -1.0), (-0.5549, -0.3602, 1.0), (-0.5549, -0.3602, -1.0), (-0.5621, -0.3558, 1.0), (-0.5621, -0.3558, -1.0), (-0.5762, -0.3468, 1.0), (-0.5762, -0.3468, -1.0), (-0.3677, -0.4441, 1.0), (-0.3677, -0.4441, -1.0), (-0.5253, -0.3771, 1.0), (-0.5253, -0.3771, -1.0), (-0.5176, -0.3812, 1.0), (-0.5176, -0.3812, -1.0), (-0.5099, -0.3853, 1.0), (-0.5099, -0.3853, -1.0), (-0.4029, -0.432, 1.0), (-0.4029, -0.432, -1.0), (-0.4115, -0.4288, 1.0), (-0.4115, -0.4288, -1.0), (-0.4201, -0.4255, 1.0), (-0.4201, -0.4255, -1.0), (0.7322, 0.2015, 1.0), (0.7322, 0.2015, -1.0), (0.7281, 0.2072, 1.0), (0.7281, 0.2072, -1.0), (0.5099, -0.3853, 1.0), (0.5099, -0.3853, -1.0), (0.5176, -0.3812, 1.0), (0.5176, -0.3812, -1.0), (0.5762, -0.3468, 1.0), (0.5762, -0.3468, -1.0), (0.5253, -0.3771, 1.0), (0.5253, -0.3771, -1.0), (0.3942, -0.4351, 1.0), (0.3942, -0.4351, -1.0), (0.3854, -0.4382, 1.0), (0.3854, -0.4382, -1.0), (0.4455, -0.4153, 1.0), (0.4455, -0.4153, -1.0), (0.4371, -0.4188, 1.0), (0.4371, -0.4188, -1.0), (0.4029, -0.432, 1.0), (0.4029, -0.432, -1.0), (0.4287, -0.4222, 1.0), (0.4287, -0.4222, -1.0), (0.5403, -0.3688, 1.0), (0.5403, -0.3688, -1.0), (0.7151, 0.2242, 1.0), (0.7151, 0.2242, -1.0), (0.5328, -0.373, 1.0), (0.5328, -0.373, -1.0), (0.5476, -0.3645, 1.0), (0.5476, -0.3645, -1.0), (0.5022, -0.3892, 1.0), (0.5022, -0.3892, -1.0), (0.4783, -0.4008, 1.0), (0.4783, -0.4008, -1.0), (0.4863, -0.397, 1.0), (0.4863, -0.397, -1.0), (0.4943, -0.3931, 1.0), (0.4943, -0.3931, -1.0), (0.7239, 0.2129, 1.0), (0.7239, 0.2129, -1.0), (0.7195, 0.2186, 1.0), (0.7195, 0.2186, -1.0), (0.7105, 0.2298, 1.0), (0.7105, 0.2298, -1.0), (0.4201, -0.4255, 1.0), (0.4201, -0.4255, -1.0), (0.4116, -0.4288, 1.0), (0.4116, -0.4288, -1.0), (0.5692, -0.3513, 1.0), (0.5692, -0.3513, -1.0), (0.5621, -0.3558, 1.0), (0.5621, -0.3558, -1.0), (0.5549, -0.3602, 1.0), (0.5549, -0.3602, -1.0), (0.4538, -0.4118, 1.0), (0.4538, -0.4118, -1.0), (0.4621, -0.4082, 1.0), (0.4621, -0.4082, -1.0), (0.4702, -0.4045, 1.0), (0.4702, -0.4045, -1.0), (0.7438, -0.1841, 1.0), (0.7438, -0.1841, -1.0), (0.7401, -0.1899, 1.0), (0.7401, -0.1899, -1.0), (0.7281, -0.2072, 1.0), (0.7281, -0.2072, -1.0), (0.7239, -0.2129, 1.0), (0.7239, -0.2129, -1.0), (0.7475, -0.1782, 1.0), (0.7475, -0.1782, -1.0), (0.7696, -0.1365, 1.0), (0.7696, -0.1365, -1.0), (0.7195, -0.2186, 1.0), (0.7195, -0.2186, -1.0), (-0.01003, 0.5, 1.0), (-0.01003, 0.5, -1.0), (-0.02008, 0.4998, 1.0), (-0.02008, 0.4998, -1.0), (0.7322, -0.2015, 1.0), (0.7322, -0.2015, -1.0), (0.7668, -0.1425, 1.0), (0.7668, -0.1425, -1.0), (0.751, -0.1723, 1.0), (0.751, -0.1723, -1.0), (0.7639, -0.1485, 1.0), (0.7639, -0.1485, -1.0), (0.7577, -0.1605, 1.0), (0.7577, -0.1605, -1.0), (0.7608, -0.1545, 1.0), (0.7608, -0.1545, -1.0), (0.7544, -0.1664, 1.0), (0.7544, -0.1664, -1.0), (-0.6755, 0.2679, 1.0), (-0.6755, 0.2679, -1.0), (-0.67, 0.2732, 1.0), (-0.67, 0.2732, -1.0), (-0.629, 0.3089, 1.0), (-0.629, 0.3089, -1.0), (-0.6352, 0.304, 1.0), (-0.6352, 0.304, -1.0), (-0.6808, 0.2626, 1.0), (-0.6808, 0.2626, -1.0), (-0.6412, 0.299, 1.0), (-0.6412, 0.299, -1.0), (-0.5176, 0.3812, 1.0), (-0.5176, 0.3812, -1.0), (-0.5099, 0.3853, 1.0), (-0.5099, 0.3853, -1.0), (-0.6034, 0.3283, 1.0), (-0.6034, 0.3283, -1.0), (-0.5967, 0.333, 1.0), (-0.5967, 0.333, -1.0), (-0.5832, 0.3423, 1.0), (-0.5832, 0.3423, -1.0), (-0.59, 0.3377, 1.0), (-0.59, 0.3377, -1.0), (-0.7749, 0.1243, 1.0), (-0.7749, 0.1243, -1.0), (-0.7723, 0.1304, 1.0), (-0.7723, 0.1304, -1.0), (-0.6531, 0.2888, 1.0), (-0.6531, 0.2888, -1.0), (-0.7696, 0.1365, 1.0), (-0.7696, 0.1365, -1.0), (-0.7796, 0.1121, 1.0), (-0.7796, 0.1121, -1.0), (-0.6228, 0.3139, 1.0), (-0.6228, 0.3139, -1.0), (-0.6164, 0.3187, 1.0), (-0.6164, 0.3187, -1.0), (-0.6099, 0.3235, 1.0), (-0.6099, 0.3235, -1.0), (-0.6645, 0.2784, 1.0), (-0.6645, 0.2784, -1.0), (-0.6588, 0.2836, 1.0), (-0.6588, 0.2836, -1.0), (-0.6472, 0.2939, 1.0), (-0.6472, 0.2939, -1.0), (-0.2851, 0.4672, 1.0), (-0.2851, 0.4672, -1.0), (-0.2757, 0.4694, 1.0), (-0.2757, 0.4694, -1.0), (-0.2662, 0.4715, 1.0), (-0.2662, 0.4715, -1.0), (-0.2183, 0.481, 1.0), (-0.2183, 0.481, -1.0), (-0.5253, 0.3771, 1.0), (-0.5253, 0.3771, -1.0), (-0.5328, 0.373, 1.0), (-0.5328, 0.373, -1.0), (-0.2087, 0.4827, 1.0), (-0.2087, 0.4827, -1.0), (-0.228, 0.4793, 1.0), (-0.228, 0.4793, -1.0), (-0.4538, 0.4118, 1.0), (-0.4538, 0.4118, -1.0), (-0.4455, 0.4153, 1.0), (-0.4455, 0.4153, -1.0), (-0.3315, 0.4551, 1.0), (-0.3315, 0.4551, -1.0), (-0.462, 0.4082, 1.0), (-0.462, 0.4082, -1.0), (-0.2567, 0.4736, 1.0), (-0.2567, 0.4736, -1.0), (-0.2472, 0.4755, 1.0), (-0.2472, 0.4755, -1.0), (-0.1989, 0.4843, 1.0), (-0.1989, 0.4843, -1.0), (-0.2376, 0.4774, 1.0), (-0.2376, 0.4774, -1.0), (-0.4371, 0.4188, 1.0), (-0.4371, 0.4188, -1.0), (-0.3223, 0.4576, 1.0), (-0.3223, 0.4576, -1.0), (-0.4201, 0.4255, 1.0), (-0.4201, 0.4255, -1.0), (-0.4286, 0.4222, 1.0), (-0.4286, 0.4222, -1.0), (-0.7105, 0.2298, 1.0), (-0.7105, 0.2298, -1.0), (-0.7058, 0.2354, 1.0), (-0.7058, 0.2354, -1.0), (-0.751, 0.1723, 1.0), (-0.751, 0.1723, -1.0), (-0.7475, 0.1782, 1.0), (-0.7475, 0.1782, -1.0), (-0.7151, 0.2242, 1.0), (-0.7151, 0.2242, -1.0), (-0.7438, 0.1841, 1.0), (-0.7438, 0.1841, -1.0), (-0.7773, 0.1183, 1.0), (-0.7773, 0.1183, -1.0), (-0.7839, 0.09986, 1.0), (-0.7839, 0.09986, -1.0), (-0.7668, 0.1425, 1.0), (-0.7668, 0.1425, -1.0), (-0.7818, 0.106, 1.0), (-0.7818, 0.106, -1.0), (-0.7362, 0.1957, 1.0), (-0.7362, 0.1957, -1.0), (-0.6911, 0.2518, 1.0), (-0.6911, 0.2518, -1.0), (-0.7401, 0.1899, 1.0), (-0.7401, 0.1899, -1.0), (-0.7322, 0.2015, 1.0), (-0.7322, 0.2015, -1.0), (-0.7544, 0.1664, 1.0), (-0.7544, 0.1664, -1.0), (-0.7924, 0.0689, 1.0), (-0.7924, 0.0689, -1.0), (-0.7937, 0.06267, 1.0), (-0.7937, 0.06267, -1.0), (-0.7949, 0.05643, 1.0), (-0.7949, 0.05643, -1.0), (-0.701, 0.2409, 1.0), (-0.701, 0.2409, -1.0), (-0.6961, 0.2464, 1.0), (-0.6961, 0.2464, -1.0), (-0.686, 0.2572, 1.0), (-0.686, 0.2572, -1.0), (-0.7608, 0.1545, 1.0), (-0.7608, 0.1545, -1.0), (-0.7577, 0.1605, 1.0), (-0.7577, 0.1605, -1.0), (-0.7639, 0.1485, 1.0), (-0.7639, 0.1485, -1.0), (-0.7195, 0.2186, 1.0), (-0.7195, 0.2186, -1.0), (-0.7239, 0.2129, 1.0), (-0.7239, 0.2129, -1.0), (-0.7281, 0.2072, 1.0), (-0.7281, 0.2072, -1.0), (-0.7877, 0.08751, 1.0), (-0.7877, 0.08751, -1.0), (-0.7909, 0.07511, 1.0), (-0.7909, 0.07511, -1.0), (-0.7858, 0.09369, 1.0), (-0.7858, 0.09369, -1.0), (-0.7893, 0.08132, 1.0), (-0.7893, 0.08132, -1.0), (-0.5403, 0.3688, 1.0), (-0.5403, 0.3688, -1.0), (-0.5476, 0.3645, 1.0), (-0.5476, 0.3645, -1.0), (-0.1002, 0.4961, 1.0), (-0.1002, 0.4961, -1.0), (-0.09027, 0.4968, 1.0), (-0.09027, 0.4968, -1.0), (-0.4702, 0.4045, 1.0), (-0.4702, 0.4045, -1.0), (-0.1892, 0.4858, 1.0), (-0.1892, 0.4858, -1.0), (-0.4783, 0.4008, 1.0), (-0.4783, 0.4008, -1.0), (-0.07026, 0.4981, 1.0), (-0.07026, 0.4981, -1.0), (-0.06024, 0.4986, 1.0), (-0.06024, 0.4986, -1.0), (-0.5692, 0.3513, 1.0), (-0.5692, 0.3513, -1.0), (-0.05021, 0.499, 1.0), (-0.05021, 0.499, -1.0), (-0.08027, 0.4975, 1.0), (-0.08027, 0.4975, -1.0), (-0.1102, 0.4952, 1.0), (-0.1102, 0.4952, -1.0), (-0.14, 0.4923, 1.0), (-0.14, 0.4923, -1.0), (-0.1202, 0.4943, 1.0), (-0.1202, 0.4943, -1.0), (-0.1301, 0.4933, 1.0), (-0.1301, 0.4933, -1.0), (-0.5549, 0.3602, 1.0), (-0.5549, 0.3602, -1.0), (-0.5621, 0.3558, 1.0), (-0.5621, 0.3558, -1.0), (-0.5762, 0.3468, 1.0), (-0.5762, 0.3468, -1.0), (-0.4943, 0.3931, 1.0), (-0.4943, 0.3931, -1.0), (-0.5021, 0.3892, 1.0), (-0.5021, 0.3892, -1.0), (-0.4863, 0.397, 1.0), (-0.4863, 0.397, -1.0), (-0.03013, 0.4996, 1.0), (-0.03013, 0.4996, -1.0), (-0.04018, 0.4994, 1.0), (-0.04018, 0.4994, -1.0), (-0.1696, 0.4886, 1.0), (-0.1696, 0.4886, -1.0), (-0.1499, 0.4911, 1.0), (-0.1499, 0.4911, -1.0), (-0.1794, 0.4873, 1.0), (-0.1794, 0.4873, -1.0), (-0.1598, 0.4899, 1.0), (-0.1598, 0.4899, -1.0), (0.799, 0.02512, 1.0), (0.799, 0.02512, -1.0), (0.7984, 0.0314, 1.0), (0.7984, 0.0314, -1.0), (0.7977, -0.03766, 1.0), (0.7977, -0.03766, -1.0), (0.7984, -0.03139, 1.0), (0.7984, -0.03139, -1.0), (0.7994, 0.01885, 1.0), (0.7994, 0.01885, -1.0), (0.799, -0.02512, 1.0), (0.799, -0.02512, -1.0), (0.629, -0.3089, 1.0), (0.629, -0.3089, -1.0), (0.59, -0.3377, 1.0), (0.59, -0.3377, -1.0), (0.6228, -0.3138, 1.0), (0.6228, -0.3138, -1.0), (0.5968, -0.333, 1.0), (0.5968, -0.333, -1.0), (0.7997, -0.01256, 1.0), (0.7997, -0.01256, -1.0), (0.796, 0.05018, 1.0), (0.796, 0.05018, -1.0), (0.7994, -0.01884, 1.0), (0.7994, -0.01884, -1.0), (0.7999, -0.006282, 1.0), (0.7999, -0.006282, -1.0), (-0.7997, 0.01257, 1.0), (-0.7997, 0.01257, -1.0), (-0.7999, -0.006282, 1.0), (-0.7999, -0.006282, -1.0), (-0.8, 7.212e-07, 1.0), (-0.8, 7.212e-07, -1.0), (-0.7999, 0.006284, 1.0), (-0.7999, 0.006284, -1.0), (0.7977, 0.03766, 1.0), (0.7977, 0.03766, -1.0), (0.7969, 0.04393, 1.0), (0.7969, 0.04393, -1.0), (0.7949, 0.05643, 1.0), (0.7949, 0.05643, -1.0), (0.7937, 0.06267, 1.0), (0.7937, 0.06267, -1.0), (0.61, -0.3235, 1.0), (0.61, -0.3235, -1.0), (0.6352, -0.304, 1.0), (0.6352, -0.304, -1.0), (0.6034, -0.3283, 1.0), (0.6034, -0.3283, -1.0), (0.6164, -0.3187, 1.0), (0.6164, -0.3187, -1.0), (0.7997, 0.01257, 1.0), (0.7997, 0.01257, -1.0), (0.7999, 0.006284, 1.0), (0.7999, 0.006284, -1.0), (0.8, 7.53e-07, 1.0), (0.8, 7.53e-07, -1.0), (-0.7994, -0.01884, 1.0), (-0.7994, -0.01884, -1.0), (-0.7997, -0.01256, 1.0), (-0.7997, -0.01256, -1.0), (0.5832, -0.3423, 1.0), (0.5832, -0.3423, -1.0), (0.7362, 0.1957, 1.0), (0.7362, 0.1957, -1.0), (0.7401, 0.1899, 1.0), (0.7401, 0.1899, -1.0), (0.3131, 0.4601, 1.0), (0.3131, 0.4601, -1.0), (0.3038, 0.4625, 1.0), (0.3038, 0.4625, -1.0), (-0.3131, 0.4601, 1.0), (-0.3131, 0.4601, -1.0), (-0.4115, 0.4288, 1.0), (-0.4115, 0.4288, -1.0), (-0.4029, 0.432, 1.0), (-0.4029, 0.432, -1.0), (-0.3587, 0.4469, 1.0), (-0.3587, 0.4469, -1.0), (-0.3677, 0.4441, 1.0), (-0.3677, 0.4441, -1.0), (-0.3942, 0.4351, 1.0), (-0.3942, 0.4351, -1.0), (0.2851, 0.4672, 1.0), (0.2851, 0.4672, -1.0), (0.2757, 0.4694, 1.0), (0.2757, 0.4694, -1.0), (0.751, 0.1723, 1.0), (0.751, 0.1723, -1.0), (0.2663, 0.4715, 1.0), (0.2663, 0.4715, -1.0), (0.2945, 0.4649, 1.0), (0.2945, 0.4649, -1.0), (0.3223, 0.4576, 1.0), (0.3223, 0.4576, -1.0), (0.4287, 0.4222, 1.0), (0.4287, 0.4222, -1.0), (0.4371, 0.4188, 1.0), (0.4371, 0.4188, -1.0), (0.3315, 0.4551, 1.0), (0.3315, 0.4551, -1.0), (0.3406, 0.4524, 1.0), (0.3406, 0.4524, -1.0), (0.7438, 0.1841, 1.0), (0.7438, 0.1841, -1.0), (0.7475, 0.1782, 1.0), (0.7475, 0.1782, -1.0), (0.7544, 0.1664, 1.0), (0.7544, 0.1664, -1.0), (0.7577, 0.1605, 1.0), (0.7577, 0.1605, -1.0), (-0.3854, 0.4382, 1.0), (-0.3854, 0.4382, -1.0), (-0.3766, 0.4411, 1.0), (-0.3766, 0.4411, -1.0), (-0.3406, 0.4524, 1.0), (-0.3406, 0.4524, -1.0), (0.2472, 0.4755, 1.0), (0.2472, 0.4755, -1.0), (0.2376, 0.4774, 1.0), (0.2376, 0.4774, -1.0), (0.2568, 0.4735, 1.0), (0.2568, 0.4735, -1.0), (0.4029, 0.432, 1.0), (0.4029, 0.432, -1.0), (0.4116, 0.4288, 1.0), (0.4116, 0.4288, -1.0), (0.4201, 0.4255, 1.0), (0.4201, 0.4255, -1.0), (0.3942, 0.4351, 1.0), (0.3942, 0.4351, -1.0), (0.7937, -0.06267, 1.0), (0.7937, -0.06267, -1.0), (0.7362, -0.1957, 1.0), (0.7362, -0.1957, -1.0), (0.7949, -0.05643, 1.0), (0.7949, -0.05643, -1.0), (0.6472, -0.2939, 1.0), (0.6472, -0.2939, -1.0), (0.6808, -0.2626, 1.0), (0.6808, -0.2626, -1.0), (0.6531, -0.2888, 1.0), (0.6531, -0.2888, -1.0), (0.6755, -0.2679, 1.0), (0.6755, -0.2679, -1.0), (0.7749, -0.1243, 1.0), (0.7749, -0.1243, -1.0), (0.7773, -0.1182, 1.0), (0.7773, -0.1182, -1.0), (0.7877, -0.08751, 1.0), (0.7877, -0.08751, -1.0), (0.7909, -0.07511, 1.0), (0.7909, -0.07511, -1.0), (0.7796, -0.1121, 1.0), (0.7796, -0.1121, -1.0), (0.7723, -0.1304, 1.0), (0.7723, -0.1304, -1.0), (0.7969, -0.04392, 1.0), (0.7969, -0.04392, -1.0), (0.7058, -0.2354, 1.0), (0.7058, -0.2354, -1.0), (0.7151, -0.2242, 1.0), (0.7151, -0.2242, -1.0), (0.7105, -0.2298, 1.0), (0.7105, -0.2298, -1.0), (0.7858, -0.09369, 1.0), (0.7858, -0.09369, -1.0), (0.7893, -0.08132, 1.0), (0.7893, -0.08132, -1.0), (0.7924, -0.06889, 1.0), (0.7924, -0.06889, -1.0), (0.6645, -0.2784, 1.0), (0.6645, -0.2784, -1.0), (0.6413, -0.299, 1.0), (0.6413, -0.299, -1.0), (0.67, -0.2732, 1.0), (0.67, -0.2732, -1.0), (0.6588, -0.2836, 1.0), (0.6588, -0.2836, -1.0), (0.7839, -0.09985, 1.0), (0.7839, -0.09985, -1.0), (0.796, -0.05018, 1.0), (0.796, -0.05018, -1.0), (0.7818, -0.106, 1.0), (0.7818, -0.106, -1.0), (0.6911, -0.2518, 1.0), (0.6911, -0.2518, -1.0), (0.701, -0.2409, 1.0), (0.701, -0.2409, -1.0), (0.686, -0.2572, 1.0), (0.686, -0.2572, -1.0), (0.6961, -0.2464, 1.0), (0.6961, -0.2464, -1.0), (0.3587, 0.4469, 1.0), (0.3587, 0.4469, -1.0), (-0.3497, 0.4497, 1.0), (-0.3497, 0.4497, -1.0), (0.3497, 0.4497, 1.0), (0.3497, 0.4497, -1.0), (-0.3038, 0.4625, 1.0), (-0.3038, 0.4625, -1.0), (0.7909, 0.07511, 1.0), (0.7909, 0.07511, -1.0), (0.7924, 0.0689, 1.0), (0.7924, 0.0689, -1.0), (0.7796, 0.1121, 1.0), (0.7796, 0.1121, -1.0), (0.7818, 0.106, 1.0), (0.7818, 0.106, -1.0), (0.7893, 0.08132, 1.0), (0.7893, 0.08132, -1.0), (0.7839, 0.09986, 1.0), (0.7839, 0.09986, -1.0), (-0.799, 0.02512, 1.0), (-0.799, 0.02512, -1.0), (0.3854, 0.4382, 1.0), (0.3854, 0.4382, -1.0), (-0.2945, 0.4649, 1.0), (-0.2945, 0.4649, -1.0), (0.7608, 0.1545, 1.0), (0.7608, 0.1545, -1.0), (0.7696, 0.1365, 1.0), (0.7696, 0.1365, -1.0), (0.7668, 0.1425, 1.0), (0.7668, 0.1425, -1.0), (0.7639, 0.1485, 1.0), (0.7639, 0.1485, -1.0), (-0.7977, 0.03766, 1.0), (-0.7977, 0.03766, -1.0), (-0.7984, 0.0314, 1.0), (-0.7984, 0.0314, -1.0), (-0.7994, 0.01885, 1.0), (-0.7994, 0.01885, -1.0), (0.7858, 0.09369, 1.0), (0.7858, 0.09369, -1.0), (0.7877, 0.08751, 1.0), (0.7877, 0.08751, -1.0), (-0.7969, 0.04393, 1.0), (-0.7969, 0.04393, -1.0), (-0.796, 0.05018, 1.0), (-0.796, 0.05018, -1.0), (0.7773, 0.1182, 1.0), (0.7773, 0.1182, -1.0), (0.7749, 0.1243, 1.0), (0.7749, 0.1243, -1.0), (0.7723, 0.1304, 1.0), (0.7723, 0.1304, -1.0)], [], [(0, 1, 3, 2), (2, 3, 5, 4), (4, 5, 7, 6), (6, 7, 9, 8), (8, 9, 11, 10), (10, 11, 13, 12), (12, 13, 15, 14), (14, 15, 17, 16), (16, 17, 19, 18), (18, 19, 21, 20), (20, 21, 23, 22), (22, 23, 25, 24), (24, 25, 27, 26), (26, 27, 29, 28), (28, 29, 31, 30), (30, 31, 33, 32), (32, 33, 35, 34), (34, 35, 37, 36), (36, 37, 39, 38), (38, 39, 41, 40), (40, 41, 43, 42), (42, 43, 45, 44), (44, 45, 47, 46), (46, 47, 49, 48), (48, 49, 51, 50), (50, 51, 53, 52), (52, 53, 55, 54), (54, 55, 57, 56), (56, 57, 59, 58), (58, 59, 61, 60), (60, 61, 63, 62), (62, 63, 65, 64), (64, 65, 67, 66), (66, 67, 69, 68), (68, 69, 71, 70), (70, 71, 73, 72), (72, 73, 75, 74), (74, 75, 77, 76), (76, 77, 79, 78), (78, 79, 81, 80), (80, 81, 83, 82), (82, 83, 85, 84), (84, 85, 87, 86), (86, 87, 89, 88), (88, 89, 91, 90), (90, 91, 93, 92), (92, 93, 95, 94), (94, 95, 97, 96), (96, 97, 99, 98), (98, 99, 101, 100), (100, 101, 103, 102), (102, 103, 105, 104), (104, 105, 107, 106), (106, 107, 109, 108), (108, 109, 111, 110), (110, 111, 113, 112), (112, 113, 115, 114), (114, 115, 117, 116), (116, 117, 119, 118), (118, 119, 121, 120), (120, 121, 123, 122), (122, 123, 125, 124), (124, 125, 127, 126), (126, 127, 129, 128), (128, 129, 131, 130), (130, 131, 133, 132), (132, 133, 135, 134), (134, 135, 137, 136), (136, 137, 139, 138), (138, 139, 141, 140), (140, 141, 143, 142), (142, 143, 145, 144), (144, 145, 147, 146), (146, 147, 149, 148), (148, 149, 151, 150), (150, 151, 153, 152), (152, 153, 155, 154), (154, 155, 157, 156), (156, 157, 159, 158), (158, 159, 161, 160), (160, 161, 163, 162), (162, 163, 165, 164), (164, 165, 167, 166), (166, 167, 169, 168), (168, 169, 171, 170), (170, 171, 173, 172), (172, 173, 175, 174), (174, 175, 177, 176), (176, 177, 179, 178), (178, 179, 181, 180), (180, 181, 183, 182), (182, 183, 185, 184), (184, 185, 187, 186), (186, 187, 189, 188), (188, 189, 191, 190), (190, 191, 193, 192), (192, 193, 195, 194), (194, 195, 197, 196), (196, 197, 199, 198), (198, 199, 201, 200), (200, 201, 203, 202), (202, 203, 205, 204), (204, 205, 207, 206), (206, 207, 209, 208), (208, 209, 211, 210), (210, 211, 213, 212), (212, 213, 215, 214), (214, 215, 217, 216), (216, 217, 219, 218), (218, 219, 221, 220), (220, 221, 223, 222), (222, 223, 225, 224), (224, 225, 227, 226), (226, 227, 229, 228), (228, 229, 231, 230), (230, 231, 233, 232), (232, 233, 235, 234), (234, 235, 237, 236), (236, 237, 239, 238), (238, 239, 241, 240), (240, 241, 243, 242), (242, 243, 245, 244), (244, 245, 247, 246), (246, 247, 249, 248), (248, 249, 251, 250), (250, 251, 253, 252), (252, 253, 255, 254), (254, 255, 257, 256), (256, 257, 259, 258), (258, 259, 261, 260), (260, 261, 263, 262), (262, 263, 265, 264), (264, 265, 267, 266), (266, 267, 269, 268), (268, 269, 271, 270), (270, 271, 273, 272), (272, 273, 275, 274), (274, 275, 277, 276), (276, 277, 279, 278), (278, 279, 281, 280), (280, 281, 283, 282), (282, 283, 285, 284), (284, 285, 287, 286), (286, 287, 289, 288), (288, 289, 291, 290), (290, 291, 293, 292), (292, 293, 295, 294), (294, 295, 297, 296), (296, 297, 299, 298), (298, 299, 301, 300), (300, 301, 303, 302), (302, 303, 305, 304), (304, 305, 307, 306), (306, 307, 309, 308), (308, 309, 311, 310), (310, 311, 313, 312), (312, 313, 315, 314), (314, 315, 317, 316), (316, 317, 319, 318), (318, 319, 321, 320), (320, 321, 323, 322), (322, 323, 325, 324), (324, 325, 327, 326), (326, 327, 329, 328), (328, 329, 331, 330), (330, 331, 333, 332), (332, 333, 335, 334), (334, 335, 337, 336), (336, 337, 339, 338), (338, 339, 341, 340), (340, 341, 343, 342), (342, 343, 345, 344), (344, 345, 347, 346), (346, 347, 349, 348), (348, 349, 351, 350), (350, 351, 353, 352), (352, 353, 355, 354), (354, 355, 357, 356), (356, 357, 359, 358), (358, 359, 361, 360), (360, 361, 363, 362), (362, 363, 365, 364), (364, 365, 367, 366), (366, 367, 369, 368), (368, 369, 371, 370), (370, 371, 373, 372), (372, 373, 375, 374), (374, 375, 377, 376), (376, 377, 379, 378), (378, 379, 381, 380), (380, 381, 383, 382), (382, 383, 385, 384), (384, 385, 387, 386), (386, 387, 389, 388), (388, 389, 391, 390), (390, 391, 393, 392), (392, 393, 395, 394), (394, 395, 397, 396), (396, 397, 399, 398), (398, 399, 401, 400), (400, 401, 403, 402), (402, 403, 405, 404), (404, 405, 407, 406), (406, 407, 409, 408), (408, 409, 411, 410), (410, 411, 413, 412), (412, 413, 415, 414), (414, 415, 417, 416), (416, 417, 419, 418), (418, 419, 421, 420), (420, 421, 423, 422), (422, 423, 425, 424), (424, 425, 427, 426), (426, 427, 429, 428), (428, 429, 431, 430), (430, 431, 433, 432), (432, 433, 435, 434), (434, 435, 437, 436), (436, 437, 439, 438), (438, 439, 441, 440), (440, 441, 443, 442), (442, 443, 445, 444), (444, 445, 447, 446), (446, 447, 449, 448), (448, 449, 451, 450), (450, 451, 453, 452), (452, 453, 455, 454), (454, 455, 457, 456), (456, 457, 459, 458), (458, 459, 461, 460), (460, 461, 463, 462), (462, 463, 465, 464), (464, 465, 467, 466), (466, 467, 469, 468), (468, 469, 471, 470), (470, 471, 473, 472), (472, 473, 475, 474), (474, 475, 477, 476), (476, 477, 479, 478), (478, 479, 481, 480), (480, 481, 483, 482), (482, 483, 485, 484), (484, 485, 487, 486), (486, 487, 489, 488), (488, 489, 491, 490), (490, 491, 493, 492), (492, 493, 495, 494), (494, 495, 497, 496), (496, 497, 499, 498), (498, 499, 501, 500), (500, 501, 503, 502), (502, 503, 505, 504), (504, 505, 507, 506), (506, 507, 509, 508), (508, 509, 511, 510), (510, 511, 513, 512), (512, 513, 515, 514), (514, 515, 517, 516), (516, 517, 519, 518), (518, 519, 521, 520), (520, 521, 523, 522), (522, 523, 525, 524), (524, 525, 527, 526), (526, 527, 529, 528), (528, 529, 531, 530), (530, 531, 533, 532), (532, 533, 535, 534), (534, 535, 537, 536), (536, 537, 539, 538), (538, 539, 541, 540), (540, 541, 543, 542), (542, 543, 545, 544), (544, 545, 547, 546), (546, 547, 549, 548), (548, 549, 551, 550), (550, 551, 553, 552), (552, 553, 555, 554), (554, 555, 557, 556), (556, 557, 559, 558), (558, 559, 561, 560), (560, 561, 563, 562), (562, 563, 565, 564), (564, 565, 567, 566), (566, 567, 569, 568), (568, 569, 571, 570), (570, 571, 573, 572), (572, 573, 575, 574), (574, 575, 577, 576), (576, 577, 579, 578), (578, 579, 581, 580), (580, 581, 583, 582), (582, 583, 585, 584), (584, 585, 587, 586), (586, 587, 589, 588), (588, 589, 591, 590), (590, 591, 593, 592), (592, 593, 595, 594), (594, 595, 597, 596), (596, 597, 599, 598), (598, 599, 601, 600), (600, 601, 603, 602), (602, 603, 605, 604), (604, 605, 607, 606), (606, 607, 609, 608), (608, 609, 611, 610), (610, 611, 613, 612), (612, 613, 615, 614), (614, 615, 617, 616), (616, 617, 619, 618), (618, 619, 621, 620), (620, 621, 623, 622), (622, 623, 625, 624), (624, 625, 627, 626), (626, 627, 629, 628), (628, 629, 631, 630), (630, 631, 633, 632), (632, 633, 635, 634), (634, 635, 637, 636), (636, 637, 639, 638), (638, 639, 641, 640), (640, 641, 643, 642), (642, 643, 645, 644), (644, 645, 647, 646), (646, 647, 649, 648), (648, 649, 651, 650), (650, 651, 653, 652), (652, 653, 655, 654), (654, 655, 657, 656), (656, 657, 659, 658), (658, 659, 661, 660), (660, 661, 663, 662), (662, 663, 665, 664), (664, 665, 667, 666), (666, 667, 669, 668), (668, 669, 671, 670), (670, 671, 673, 672), (672, 673, 675, 674), (674, 675, 677, 676), (676, 677, 679, 678), (678, 679, 681, 680), (680, 681, 683, 682), (682, 683, 685, 684), (684, 685, 687, 686), (686, 687, 689, 688), (688, 689, 691, 690), (690, 691, 693, 692), (692, 693, 695, 694), (694, 695, 697, 696), (696, 697, 699, 698), (698, 699, 701, 700), (700, 701, 703, 702), (702, 703, 705, 704), (704, 705, 707, 706), (706, 707, 709, 708), (708, 709, 711, 710), (710, 711, 713, 712), (712, 713, 715, 714), (714, 715, 717, 716), (716, 717, 719, 718), (718, 719, 721, 720), (720, 721, 723, 722), (722, 723, 725, 724), (724, 725, 727, 726), (726, 727, 729, 728), (728, 729, 731, 730), (730, 731, 733, 732), (732, 733, 735, 734), (734, 735, 737, 736), (736, 737, 739, 738), (738, 739, 741, 740), (740, 741, 743, 742), (742, 743, 745, 744), (744, 745, 747, 746), (746, 747, 749, 748), (748, 749, 751, 750), (750, 751, 753, 752), (752, 753, 755, 754), (754, 755, 757, 756), (756, 757, 759, 758), (758, 759, 761, 760), (760, 761, 763, 762), (762, 763, 765, 764), (764, 765, 767, 766), (766, 767, 769, 768), (768, 769, 771, 770), (770, 771, 773, 772), (772, 773, 775, 774), (774, 775, 777, 776), (776, 777, 779, 778), (778, 779, 781, 780), (780, 781, 783, 782), (782, 783, 785, 784), (784, 785, 787, 786), (786, 787, 789, 788), (788, 789, 791, 790), (790, 791, 793, 792), (792, 793, 795, 794), (794, 795, 797, 796), (796, 797, 799, 798), (798, 799, 801, 800), (800, 801, 803, 802), (802, 803, 805, 804), (804, 805, 807, 806), (806, 807, 809, 808), (808, 809, 811, 810), (810, 811, 813, 812), (812, 813, 815, 814), (814, 815, 817, 816), (816, 817, 819, 818), (818, 819, 821, 820), (820, 821, 823, 822), (822, 823, 825, 824), (824, 825, 827, 826), (826, 827, 829, 828), (828, 829, 831, 830), (830, 831, 833, 832), (832, 833, 835, 834), (834, 835, 837, 836), (836, 837, 839, 838), (838, 839, 841, 840), (840, 841, 843, 842), (842, 843, 845, 844), (844, 845, 847, 846), (846, 847, 849, 848), (848, 849, 851, 850), (850, 851, 853, 852), (852, 853, 855, 854), (854, 855, 857, 856), (856, 857, 859, 858), (858, 859, 861, 860), (860, 861, 863, 862), (862, 863, 865, 864), (864, 865, 867, 866), (866, 867, 869, 868), (868, 869, 871, 870), (870, 871, 873, 872), (872, 873, 875, 874), (874, 875, 877, 876), (876, 877, 879, 878), (878, 879, 881, 880), (880, 881, 883, 882), (882, 883, 885, 884), (884, 885, 887, 886), (886, 887, 889, 888), (888, 889, 891, 890), (890, 891, 893, 892), (892, 893, 895, 894), (894, 895, 897, 896), (896, 897, 899, 898), (898, 899, 901, 900), (900, 901, 903, 902), (902, 903, 905, 904), (904, 905, 907, 906), (906, 907, 909, 908), (908, 909, 911, 910), (910, 911, 913, 912), (912, 913, 915, 914), (914, 915, 917, 916), (916, 917, 919, 918), (918, 919, 921, 920), (920, 921, 923, 922), (922, 923, 925, 924), (924, 925, 927, 926), (926, 927, 929, 928), (928, 929, 931, 930), (930, 931, 933, 932), (932, 933, 935, 934), (934, 935, 937, 936), (936, 937, 939, 938), (938, 939, 941, 940), (940, 941, 943, 942), (942, 943, 945, 944), (944, 945, 947, 946), (946, 947, 949, 948), (948, 949, 951, 950), (950, 951, 953, 952), (952, 953, 955, 954), (954, 955, 957, 956), (956, 957, 959, 958), (958, 959, 961, 960), (960, 961, 963, 962), (962, 963, 965, 964), (964, 965, 967, 966), (966, 967, 969, 968), (968, 969, 971, 970), (970, 971, 973, 972), (972, 973, 975, 974), (974, 975, 977, 976), (976, 977, 979, 978), (978, 979, 981, 980), (980, 981, 983, 982), (982, 983, 985, 984), (984, 985, 987, 986), (986, 987, 989, 988), (988, 989, 991, 990), (990, 991, 993, 992), (992, 993, 995, 994), (994, 995, 997, 996), (3, 1, 999, 997, 995, 993, 991, 989, 987, 985, 983, 981, 979, 977, 975, 973, 971, 969, 967, 965, 963, 961, 959, 957, 955, 953, 951, 949, 947, 945, 943, 941, 939, 937, 935, 933, 931, 929, 927, 925, 923, 921, 919, 917, 915, 913, 911, 909, 907, 905, 903, 901, 899, 897, 895, 893, 891, 889, 887, 885, 883, 881, 879, 877, 875, 873, 871, 869, 867, 865, 863, 861, 859, 857, 855, 853, 851, 849, 847, 845, 843, 841, 839, 837, 835, 833, 831, 829, 827, 825, 823, 821, 819, 817, 815, 813, 811, 809, 807, 805, 803, 801, 799, 797, 795, 793, 791, 789, 787, 785, 783, 781, 779, 777, 775, 773, 771, 769, 767, 765, 763, 761, 759, 757, 755, 753, 751, 1784, 1786, 1780, 1984, 1966, 1982, 1980, 1990, 1992, 1668, 1666, 1664, 1690, 1694, 1688, 1692, 1648, 1652, 1580, 1646, 1572, 1574, 1578, 1650, 1680, 1676, 1678, 1662, 1638, 1640, 1644, 1658, 1654, 1660, 1686, 1684, 1682, 1642, 1634, 1636, 1670, 1672, 1656, 1674, 1556, 1548, 1550, 1588, 1590, 1576, 1592, 1558, 1554, 1552, 1582, 1584, 1586, 1564, 1566, 1570, 1568, 1732, 1714, 1730, 1728, 1698, 1696, 1604, 1602, 1560, 1562, 1736, 1734, 1738, 1708, 1704, 1616, 1610, 1612, 1626, 1632, 1630, 1826, 1828, 1834, 1864, 1866, 1832, 1830, 1948, 1868, 1614, 1628, 1824, 1952, 1970, 1594, 1596, 1598, 1618, 1620, 1624, 1608, 1600, 1606, 1622, 1706, 1748, 1744, 1750, 1746, 1722, 1726, 1724, 1720, 1700, 1702, 1718, 1710, 1712, 1716, 1742, 1740, 1532, 1530, 1392, 1126, 1074, 1070, 1116, 1096, 1114, 1094, 1112, 1124, 1128, 1098, 1092, 1342, 1346, 1376, 1370, 1378, 1344, 1090, 1100, 1076, 1340, 1372, 1872, 1870, 1874, 1842, 1838, 1836, 1844, 1822, 1820, 1846, 1852, 1854, 1950, 1946, 1374, 1072, 1968, 1882, 1876, 1878, 1880, 1848, 1850, 1386, 1388, 1390, 1358, 1360, 1362, 1356, 1332, 1334, 1338, 1352, 1348, 1354, 1384, 1382, 1380, 1336, 1328, 1330, 1364, 1366, 1350, 1368, 1104, 1102, 1110, 1108, 1106, 1134, 1132, 1130, 1082, 1084, 1088, 1118, 1120, 1086, 1078, 1080, 1122, 1498, 1480, 1496, 1494, 1456, 1454, 1816, 1818, 1856, 1858, 1840, 1860, 1862, 1972, 1978, 1976, 1974, 1998, 1996, 1994, 1958, 1960, 1964, 1986, 1988, 1962, 1954, 1956, 1794, 1792, 1774, 1790, 1788, 1754, 1752, 1760, 1804, 1806, 1808, 251, 249, 247, 245, 243, 241, 239, 237, 235, 233, 231, 229, 227, 225, 223, 221, 219, 217, 215, 213, 211, 209, 207, 205, 203, 201, 199, 197, 195, 193, 191, 189, 187, 185, 183, 181, 179, 177, 175, 173, 171, 169, 167, 165, 163, 161, 159, 157, 155, 153, 151, 149, 147, 145, 143, 141, 139, 137, 135, 133, 131, 129, 127, 125, 123, 121, 119, 117, 115, 113, 111, 109, 107, 105, 103, 101, 99, 97, 95, 93, 91, 89, 87, 85, 83, 81, 79, 77, 75, 73, 71, 69, 67, 65, 63, 61, 59, 57, 55, 53, 51, 49, 47, 45, 43, 41, 39, 37, 35, 33, 31, 29, 27, 25, 23, 21, 19, 17, 15, 13, 11, 9, 7, 5), (996, 997, 999, 998), (998, 999, 1, 0), (0, 2, 4, 6, 8, 10, 12, 14, 16, 18, 20, 22, 24, 26, 28, 30, 32, 34, 36, 38, 40, 42, 44, 46, 48, 50, 52, 54, 56, 58, 60, 62, 64, 66, 68, 70, 72, 74, 76, 78, 80, 82, 84, 86, 88, 90, 92, 94, 96, 98, 100, 102, 104, 106, 108, 110, 112, 114, 116, 118, 120, 122, 124, 126, 128, 130, 132, 134, 136, 138, 140, 142, 144, 146, 148, 150, 152, 154, 156, 158, 160, 162, 164, 166, 168, 170, 172, 174, 176, 178, 180, 182, 184, 186, 188, 190, 192, 194, 196, 198, 200, 202, 204, 206, 208, 210, 212, 214, 216, 218, 220, 222, 224, 226, 228, 230, 232, 234, 236, 238, 240, 242, 244, 246, 248, 250, 1809, 1807, 1805, 1761, 1753, 1755, 1789, 1791, 1775, 1793, 1795, 1957, 1955, 1963, 1989, 1987, 1965, 1961, 1959, 1995, 1997, 1999, 1975, 1977, 1979, 1973, 1863, 1861, 1841, 1859, 1857, 1819, 1817, 1455, 1457, 1495, 1497, 1481, 1499, 1123, 1081, 1079, 1087, 1121, 1119, 1089, 1085, 1083, 1131, 1133, 1135, 1107, 1109, 1111, 1103, 1105, 1369, 1351, 1367, 1365, 1331, 1329, 1337, 1381, 1383, 1385, 1355, 1349, 1353, 1339, 1335, 1333, 1357, 1363, 1361, 1359, 1391, 1389, 1387, 1851, 1849, 1881, 1879, 1877, 1883, 1969, 1073, 1375, 1947, 1951, 1855, 1853, 1847, 1821, 1823, 1845, 1837, 1839, 1843, 1875, 1871, 1873, 1373, 1341, 1077, 1101, 1091, 1345, 1379, 1371, 1377, 1347, 1343, 1093, 1099, 1129, 1125, 1113, 1095, 1115, 1097, 1117, 1071, 1075, 1127, 1393, 1531, 1533, 1741, 1743, 1717, 1713, 1711, 1719, 1703, 1701, 1721, 1725, 1727, 1723, 1747, 1751, 1745, 1749, 1707, 1623, 1607, 1601, 1609, 1625, 1621, 1619, 1599, 1597, 1595, 1971, 1953, 1825, 1629, 1615, 1869, 1949, 1831, 1833, 1867, 1865, 1835, 1829, 1827, 1631, 1633, 1627, 1613, 1611, 1617, 1705, 1709, 1739, 1735, 1737, 1563, 1561, 1603, 1605, 1697, 1699, 1729, 1731, 1715, 1733, 1569, 1571, 1567, 1565, 1587, 1585, 1583, 1553, 1555, 1559, 1593, 1577, 1591, 1589, 1551, 1549, 1557, 1675, 1657, 1673, 1671, 1637, 1635, 1643, 1683, 1685, 1687, 1661, 1655, 1659, 1645, 1641, 1639, 1663, 1679, 1677, 1681, 1651, 1579, 1575, 1573, 1647, 1581, 1653, 1649, 1693, 1689, 1695, 1691, 1665, 1667, 1669, 1993, 1991, 1981, 1983, 1967, 1985, 1781, 1787, 1785, 750, 752, 754, 756, 758, 760, 762, 764, 766, 768, 770, 772, 774, 776, 778, 780, 782, 784, 786, 788, 790, 792, 794, 796, 798, 800, 802, 804, 806, 808, 810, 812, 814, 816, 818, 820, 822, 824, 826, 828, 830, 832, 834, 836, 838, 840, 842, 844, 846, 848, 850, 852, 854, 856, 858, 860, 862, 864, 866, 868, 870, 872, 874, 876, 878, 880, 882, 884, 886, 888, 890, 892, 894, 896, 898, 900, 902, 904, 906, 908, 910, 912, 914, 916, 918, 920, 922, 924, 926, 928, 930, 932, 934, 936, 938, 940, 942, 944, 946, 948, 950, 952, 954, 956, 958, 960, 962, 964, 966, 968, 970, 972, 974, 976, 978, 980, 982, 984, 986, 988, 990, 992, 994, 996, 998), (1959, 1958, 1994, 1995), (1209, 1208, 1236, 1237), (1531, 1530, 1532, 1533), (1007, 1006, 1312, 1313), (1307, 1306, 1184, 1185), (1397, 1396, 1394, 1395), (1647, 1646, 1580, 1581), (1463, 1462, 1814, 1815), (1191, 1190, 1038, 1039), (1183, 1182, 1156, 1157), (1063, 1062, 1438, 1439), (1413, 1412, 1416, 1417), (1387, 1386, 1850, 1851), (1323, 1322, 1320, 1321), (1207, 1206, 1210, 1211), (1897, 1896, 1892, 1893), (1951, 1950, 1854, 1855), (1377, 1376, 1346, 1347), (1335, 1334, 1332, 1333), (1931, 1930, 1924, 1925), (1729, 1728, 1730, 1731), (1337, 1336, 1380, 1381), (1321, 1320, 1280, 1281), (1779, 1778, 1808, 1809), (1251, 1250, 1252, 1253), (1283, 1282, 1286, 1287), (1049, 1048, 1028, 1029), (1617, 1616, 1704, 1705), (1745, 1744, 1748, 1749), (1509, 1508, 1506, 1507), (1911, 1910, 1756, 1757), (1543, 1542, 1544, 1545), (1167, 1166, 1192, 1193), (1605, 1604, 1696, 1697), (1193, 1192, 1180, 1181), (1135, 1134, 1106, 1107), (1155, 1154, 1024, 1025), (1273, 1272, 1276, 1277), (1477, 1476, 1472, 1473), (1747, 1746, 1750, 1751), (1967, 1966, 1984, 1985), (1047, 1046, 1048, 1049), (1467, 1466, 1474, 1475), (1087, 1086, 1120, 1121), (1641, 1640, 1638, 1639), (1189, 1188, 1190, 1191), (1799, 1798, 1926, 1927), (1175, 1174, 1168, 1169), (1099, 1098, 1128, 1129), (1851, 1850, 1848, 1849), (1705, 1704, 1708, 1709), (1989, 1988, 1986, 1987), (1649, 1648, 1692, 1693), (1535, 1534, 1886, 1887), (1201, 1200, 1194, 1195), (1739, 1738, 1734, 1735), (1493, 1492, 1486, 1487), (1781, 1780, 1786, 1787), (1629, 1628, 1614, 1615), (1083, 1082, 1130, 1131), (1539, 1538, 1546, 1547), (1857, 1856, 1818, 1819), (1067, 1066, 1064, 1065), (1791, 1790, 1774, 1775), (1581, 1580, 1652, 1653), (1465, 1464, 1482, 1483), (1611, 1610, 1616, 1617), (1905, 1904, 1922, 1923), (1717, 1716, 1712, 1713), (1491, 1490, 1492, 1493), (1503, 1502, 1500, 1501), (1113, 1112, 1094, 1095), (1475, 1474, 1502, 1503), (1357, 1356, 1362, 1363), (1569, 1568, 1570, 1571), (1819, 1818, 1816, 1817), (1521, 1520, 1534, 1535), (1327, 1326, 1322, 1323), (1709, 1708, 1738, 1739), (1505, 1504, 1462, 1463), (251, 1808, 1778, 1772, 1776, 1762, 1758, 1756, 1910, 1934, 1888, 1884, 1922, 1904, 1920, 1902, 1918, 1932, 1936, 1906, 1900, 1898, 1908, 1526, 1536, 1540, 1544, 1542, 1546, 1538, 1524, 1516, 1518, 1886, 1534, 1520, 1522, 1528, 1914, 1916, 1912, 1940, 1944, 1938, 1942, 1892, 1896, 1928, 1924, 1930, 1894, 1890, 1926, 1798, 1764, 1768, 1802, 1796, 1800, 1770, 1766, 1814, 1462, 1504, 1506, 1508, 1484, 1478, 1482, 1464, 1460, 1458, 1486, 1492, 1490, 1488, 1514, 1512, 1510, 1470, 1472, 1476, 1500, 1502, 1474, 1466, 1468, 1254, 1214, 1212, 1220, 1252, 1250, 1222, 1218, 1216, 1260, 1262, 1264, 1238, 1240, 1242, 1234, 1236, 1208, 1202, 1204, 1228, 1248, 1226, 1246, 1244, 1256, 1258, 1232, 1224, 1230, 1210, 1206, 1056, 1014, 1012, 1020, 1054, 1052, 1022, 1018, 1016, 1064, 1066, 1068, 1040, 1042, 1044, 1036, 1038, 1190, 1188, 1144, 1136, 1138, 1176, 1178, 1414, 1406, 1408, 1160, 1162, 1180, 1192, 1166, 1158, 1164, 1146, 1142, 1140, 1168, 1174, 1172, 1170, 1198, 1196, 1194, 1200, 1440, 1416, 1412, 1410, 1448, 1450, 1452, 1428, 1430, 1432, 1426, 1398, 1400, 1404, 1422, 1418, 1424, 1446, 1444, 1442, 1402, 1394, 1396, 1434, 1436, 1420, 1438, 1062, 1008, 1000, 1002, 1030, 1050, 1028, 1048, 1046, 1058, 1060, 1034, 1026, 1152, 1156, 1182, 1184, 1306, 1290, 1304, 1302, 1268, 1266, 1274, 1314, 1316, 1318, 1294, 1288, 1292, 1276, 1272, 1270, 1296, 1300, 1298, 1148, 1150, 1004, 1278, 1312, 1006, 1010, 1032, 1024, 1154, 1186, 1284, 1310, 1308, 1286, 1282, 1280, 1320, 1322, 1326, 1324, 1810, 1812, 1782, 1784, 751, 749, 747, 745, 743, 741, 739, 737, 735, 733, 731, 729, 727, 725, 723, 721, 719, 717, 715, 713, 711, 709, 707, 705, 703, 701, 699, 697, 695, 693, 691, 689, 687, 685, 683, 681, 679, 677, 675, 673, 671, 669, 667, 665, 663, 661, 659, 657, 655, 653, 651, 649, 647, 645, 643, 641, 639, 637, 635, 633, 631, 629, 627, 625, 623, 621, 619, 617, 615, 613, 611, 609, 607, 605, 603, 601, 599, 597, 595, 593, 591, 589, 587, 585, 583, 581, 579, 577, 575, 573, 571, 569, 567, 565, 563, 561, 559, 557, 555, 553, 551, 549, 547, 545, 543, 541, 539, 537, 535, 533, 531, 529, 527, 525, 523, 521, 519, 517, 515, 513, 511, 509, 507, 505, 503, 501, 499, 497, 495, 493, 491, 489, 487, 485, 483, 481, 479, 477, 475, 473, 471, 469, 467, 465, 463, 461, 459, 457, 455, 453, 451, 449, 447, 445, 443, 441, 439, 437, 435, 433, 431, 429, 427, 425, 423, 421, 419, 417, 415, 413, 411, 409, 407, 405, 403, 401, 399, 397, 395, 393, 391, 389, 387, 385, 383, 381, 379, 377, 375, 373, 371, 369, 367, 365, 363, 361, 359, 357, 355, 353, 351, 349, 347, 345, 343, 341, 339, 337, 335, 333, 331, 329, 327, 325, 323, 321, 319, 317, 315, 313, 311, 309, 307, 305, 303, 301, 299, 297, 295, 293, 291, 289, 287, 285, 283, 281, 279, 277, 275, 273, 271, 269, 267, 265, 263, 261, 259, 257, 255, 253), (1227, 1226, 1248, 1249), (1027, 1026, 1034, 1035), (1807, 1806, 1804, 1805), (1249, 1248, 1228, 1229), (1383, 1382, 1384, 1385), (1553, 1552, 1554, 1555), (1749, 1748, 1706, 1707), (1431, 1430, 1428, 1429), (1987, 1986, 1964, 1965), (1395, 1394, 1402, 1403), (1417, 1416, 1440, 1441), (1831, 1830, 1832, 1833), (1259, 1258, 1256, 1257), (1797, 1796, 1802, 1803), (1147, 1146, 1164, 1165), (1685, 1684, 1686, 1687), (1079, 1078, 1086, 1087), (1917, 1916, 1914, 1915), (1325, 1324, 1326, 1327), (1669, 1668, 1992, 1993), (1601, 1600, 1608, 1609), (750, 1785, 1783, 1813, 1811, 1325, 1327, 1323, 1321, 1281, 1283, 1287, 1309, 1311, 1285, 1187, 1155, 1025, 1033, 1011, 1007, 1313, 1279, 1005, 1151, 1149, 1299, 1301, 1297, 1271, 1273, 1277, 1293, 1289, 1295, 1319, 1317, 1315, 1275, 1267, 1269, 1303, 1305, 1291, 1307, 1185, 1183, 1157, 1153, 1027, 1035, 1061, 1059, 1047, 1049, 1029, 1051, 1031, 1003, 1001, 1009, 1063, 1439, 1421, 1437, 1435, 1397, 1395, 1403, 1443, 1445, 1447, 1425, 1419, 1423, 1405, 1401, 1399, 1427, 1433, 1431, 1429, 1453, 1451, 1449, 1411, 1413, 1417, 1441, 1201, 1195, 1197, 1199, 1171, 1173, 1175, 1169, 1141, 1143, 1147, 1165, 1159, 1167, 1193, 1181, 1163, 1161, 1409, 1407, 1415, 1179, 1177, 1139, 1137, 1145, 1189, 1191, 1039, 1037, 1045, 1043, 1041, 1069, 1067, 1065, 1017, 1019, 1023, 1053, 1055, 1021, 1013, 1015, 1057, 1207, 1211, 1231, 1225, 1233, 1259, 1257, 1245, 1247, 1227, 1249, 1229, 1205, 1203, 1209, 1237, 1235, 1243, 1241, 1239, 1265, 1263, 1261, 1217, 1219, 1223, 1251, 1253, 1221, 1213, 1215, 1255, 1469, 1467, 1475, 1503, 1501, 1477, 1473, 1471, 1511, 1513, 1515, 1489, 1491, 1493, 1487, 1459, 1461, 1465, 1483, 1479, 1485, 1509, 1507, 1505, 1463, 1815, 1767, 1771, 1801, 1797, 1803, 1769, 1765, 1799, 1927, 1891, 1895, 1931, 1925, 1929, 1897, 1893, 1943, 1939, 1945, 1941, 1913, 1917, 1915, 1529, 1523, 1521, 1535, 1887, 1519, 1517, 1525, 1539, 1547, 1543, 1545, 1541, 1537, 1527, 1909, 1899, 1901, 1907, 1937, 1933, 1919, 1903, 1921, 1905, 1923, 1885, 1889, 1935, 1911, 1757, 1759, 1763, 1777, 1773, 1779, 1809, 250, 252, 254, 256, 258, 260, 262, 264, 266, 268, 270, 272, 274, 276, 278, 280, 282, 284, 286, 288, 290, 292, 294, 296, 298, 300, 302, 304, 306, 308, 310, 312, 314, 316, 318, 320, 322, 324, 326, 328, 330, 332, 334, 336, 338, 340, 342, 344, 346, 348, 350, 352, 354, 356, 358, 360, 362, 364, 366, 368, 370, 372, 374, 376, 378, 380, 382, 384, 386, 388, 390, 392, 394, 396, 398, 400, 402, 404, 406, 408, 410, 412, 414, 416, 418, 420, 422, 424, 426, 428, 430, 432, 434, 436, 438, 440, 442, 444, 446, 448, 450, 452, 454, 456, 458, 460, 462, 464, 466, 468, 470, 472, 474, 476, 478, 480, 482, 484, 486, 488, 490, 492, 494, 496, 498, 500, 502, 504, 506, 508, 510, 512, 514, 516, 518, 520, 522, 524, 526, 528, 530, 532, 534, 536, 538, 540, 542, 544, 546, 548, 550, 552, 554, 556, 558, 560, 562, 564, 566, 568, 570, 572, 574, 576, 578, 580, 582, 584, 586, 588, 590, 592, 594, 596, 598, 600, 602, 604, 606, 608, 610, 612, 614, 616, 618, 620, 622, 624, 626, 628, 630, 632, 634, 636, 638, 640, 642, 644, 646, 648, 650, 652, 654, 656, 658, 660, 662, 664, 666, 668, 670, 672, 674, 676, 678, 680, 682, 684, 686, 688, 690, 692, 694, 696, 698, 700, 702, 704, 706, 708, 710, 712, 714, 716, 718, 720, 722, 724, 726, 728, 730, 732, 734, 736, 738, 740, 742, 744, 746, 748), (1875, 1874, 1870, 1871), (1863, 1862, 1860, 1861), (1391, 1390, 1388, 1389), (1039, 1038, 1036, 1037), (1733, 1732, 1568, 1569), (1677, 1676, 1680, 1681), (1447, 1446, 1424, 1425), (1549, 1548, 1556, 1557), (1659, 1658, 1644, 1645), (1993, 1992, 1990, 1991), (1139, 1138, 1136, 1137), (1443, 1442, 1444, 1445), (1887, 1886, 1518, 1519), (1689, 1688, 1694, 1695), (1893, 1892, 1942, 1943), (1759, 1758, 1762, 1763), (1025, 1024, 1032, 1033), (1237, 1236, 1234, 1235), (1845, 1844, 1836, 1837), (1223, 1222, 1250, 1251), (1969, 1968, 1072, 1073), (1331, 1330, 1328, 1329), (1985, 1984, 1780, 1781), (1903, 1902, 1920, 1921), (1665, 1664, 1666, 1667), (1715, 1714, 1732, 1733), (1973, 1972, 1862, 1863), (1895, 1894, 1930, 1931), (1499, 1498, 1122, 1123), (1527, 1526, 1908, 1909), (1515, 1514, 1488, 1489), (1281, 1280, 1282, 1283), (1867, 1866, 1864, 1865), (1849, 1848, 1880, 1881), (1639, 1638, 1662, 1663), (1081, 1080, 1078, 1079), (1579, 1578, 1574, 1575), (1185, 1184, 1182, 1183), (1317, 1316, 1314, 1315), (1093, 1092, 1098, 1099), (1123, 1122, 1080, 1081), (1975, 1974, 1976, 1977), (1481, 1480, 1498, 1499), (1459, 1458, 1460, 1461), (1997, 1996, 1998, 1999), (1269, 1268, 1302, 1303), (1695, 1694, 1690, 1691), (1703, 1702, 1700, 1701), (1489, 1488, 1490, 1491), (1173, 1172, 1174, 1175), (1439, 1438, 1420, 1421), (1727, 1726, 1722, 1723), (1663, 1662, 1678, 1679), (1005, 1004, 1150, 1151), (1565, 1564, 1586, 1587), (1329, 1328, 1336, 1337), (1343, 1342, 1092, 1093), (1843, 1842, 1874, 1875), (1055, 1054, 1020, 1021), (1157, 1156, 1152, 1153), (1859, 1858, 1856, 1857), (1661, 1660, 1654, 1655), (1257, 1256, 1244, 1245), (1127, 1126, 1392, 1393), (1457, 1456, 1494, 1495), (1599, 1598, 1596, 1597), (1693, 1692, 1688, 1689), (1631, 1630, 1632, 1633), (1753, 1752, 1754, 1755), (1725, 1724, 1726, 1727), (1069, 1068, 1066, 1067), (1077, 1076, 1100, 1101), (1181, 1180, 1162, 1163), (1873, 1872, 1372, 1373), (1051, 1050, 1030, 1031), (1261, 1260, 1216, 1217), (1131, 1130, 1132, 1133), (1121, 1120, 1118, 1119), (1129, 1128, 1124, 1125), (1865, 1864, 1834, 1835), (1287, 1286, 1308, 1309), (1187, 1186, 1154, 1155), (1783, 1782, 1812, 1813), (1999, 1998, 1974, 1975), (1619, 1618, 1598, 1599), (1461, 1460, 1464, 1465), (1311, 1310, 1284, 1285), (1697, 1696, 1698, 1699), (1213, 1212, 1214, 1215), (1451, 1450, 1448, 1449), (1537, 1536, 1526, 1527), (1623, 1622, 1606, 1607), (1877, 1876, 1882, 1883), (1177, 1176, 1138, 1139), (1555, 1554, 1558, 1559), (1765, 1764, 1798, 1799), (1469, 1468, 1466, 1467), (1075, 1074, 1126, 1127), (1607, 1606, 1600, 1601), (1299, 1298, 1300, 1301), (1571, 1570, 1566, 1567), (1889, 1888, 1934, 1935), (1681, 1680, 1650, 1651), (1593, 1592, 1576, 1577), (1347, 1346, 1342, 1343), (1243, 1242, 1240, 1241), (1587, 1586, 1584, 1585), (1775, 1774, 1792, 1793), (1637, 1636, 1634, 1635), (1523, 1522, 1520, 1521), (1289, 1288, 1294, 1295), (1575, 1574, 1572, 1573), (1771, 1770, 1800, 1801), (1563, 1562, 1560, 1561), (1119, 1118, 1088, 1089), (1403, 1402, 1442, 1443), (1923, 1922, 1884, 1885), (1825, 1824, 1628, 1629), (1871, 1870, 1872, 1873), (1073, 1072, 1374, 1375), (1163, 1162, 1160, 1161), (1153, 1152, 1026, 1027), (1151, 1150, 1148, 1149), (1037, 1036, 1044, 1045), (1411, 1410, 1412, 1413), (1421, 1420, 1436, 1437), (1149, 1148, 1298, 1299), (1679, 1678, 1676, 1677), (1141, 1140, 1142, 1143), (1485, 1484, 1508, 1509), (1803, 1802, 1768, 1769), (1035, 1034, 1060, 1061), (1419, 1418, 1422, 1423), (1221, 1220, 1212, 1213), (1425, 1424, 1418, 1419), (1615, 1614, 1868, 1869), (1719, 1718, 1702, 1703), (1879, 1878, 1876, 1877), (1423, 1422, 1404, 1405), (1551, 1550, 1548, 1549), (1699, 1698, 1728, 1729), (1001, 1000, 1008, 1009), (1737, 1736, 1562, 1563), (1229, 1228, 1204, 1205), (1385, 1384, 1354, 1355), (1723, 1722, 1746, 1747), (1363, 1362, 1360, 1361), (1691, 1690, 1664, 1665), (1517, 1516, 1524, 1525), (1731, 1730, 1714, 1715), (1853, 1852, 1846, 1847), (1545, 1544, 1540, 1541), (1763, 1762, 1776, 1777), (1471, 1470, 1510, 1511), (1399, 1398, 1426, 1427), (1115, 1114, 1096, 1097), (1407, 1406, 1414, 1415), (1823, 1822, 1844, 1845), (1345, 1344, 1378, 1379), (1949, 1948, 1830, 1831), (1855, 1854, 1852, 1853), (1963, 1962, 1988, 1989), (1511, 1510, 1512, 1513), (1103, 1102, 1104, 1105), (1091, 1090, 1344, 1345), (1995, 1994, 1996, 1997), (1525, 1524, 1538, 1539), (1089, 1088, 1084, 1085), (1815, 1814, 1766, 1767), (1821, 1820, 1822, 1823), (1379, 1378, 1370, 1371), (1415, 1414, 1178, 1179), (1293, 1292, 1288, 1289), (1785, 1784, 1782, 1783), (1573, 1572, 1646, 1647), (1735, 1734, 1736, 1737), (1625, 1624, 1620, 1621), (1011, 1010, 1006, 1007), (1315, 1314, 1274, 1275), (1643, 1642, 1682, 1683), (1761, 1760, 1752, 1753), (1109, 1108, 1110, 1111), (1603, 1602, 1604, 1605), (1805, 1804, 1760, 1761), (1295, 1294, 1318, 1319), (1309, 1308, 1310, 1311), (1841, 1840, 1858, 1859), (1003, 1002, 1000, 1001), (1305, 1304, 1290, 1291), (1955, 1954, 1962, 1963), (1991, 1990, 1980, 1981), (1751, 1750, 1744, 1745), (1159, 1158, 1166, 1167), (1449, 1448, 1410, 1411), (1029, 1028, 1050, 1051), (1247, 1246, 1226, 1227), (1095, 1094, 1114, 1115), (1275, 1274, 1266, 1267), (1483, 1482, 1478, 1479), (1655, 1654, 1658, 1659), (1927, 1926, 1890, 1891), (1169, 1168, 1140, 1141), (1971, 1970, 1952, 1953), (1907, 1906, 1936, 1937), (1487, 1486, 1458, 1459), (1847, 1846, 1820, 1821), (1355, 1354, 1348, 1349), (1835, 1834, 1828, 1829), (1371, 1370, 1376, 1377), (1361, 1360, 1358, 1359), (1529, 1528, 1522, 1523), (1233, 1232, 1258, 1259), (1773, 1772, 1778, 1779), (1303, 1302, 1304, 1305), (1687, 1686, 1660, 1661), (1473, 1472, 1470, 1471), (1165, 1164, 1158, 1159), (1053, 1052, 1054, 1055), (1045, 1044, 1042, 1043), (1021, 1020, 1012, 1013), (1285, 1284, 1186, 1187), (1359, 1358, 1390, 1391), (1369, 1368, 1350, 1351), (1219, 1218, 1222, 1223), (1757, 1756, 1758, 1759), (1125, 1124, 1112, 1113), (1495, 1494, 1496, 1497), (1945, 1944, 1940, 1941), (1393, 1392, 1530, 1531), (1657, 1656, 1672, 1673), (1197, 1196, 1198, 1199), (1041, 1040, 1068, 1069), (1701, 1700, 1720, 1721), (1427, 1426, 1432, 1433), (1589, 1588, 1550, 1551), (1211, 1210, 1230, 1231), (1883, 1882, 1968, 1969), (1263, 1262, 1260, 1261), (1437, 1436, 1434, 1435), (1231, 1230, 1224, 1225), (1265, 1264, 1262, 1263), (1319, 1318, 1316, 1317), (1921, 1920, 1904, 1905), (1381, 1380, 1382, 1383), (1583, 1582, 1552, 1553), (1755, 1754, 1788, 1789), (1939, 1938, 1944, 1945), (1497, 1496, 1480, 1481), (1833, 1832, 1866, 1867), (1455, 1454, 1456, 1457), (1915, 1914, 1528, 1529), (1217, 1216, 1218, 1219), (1375, 1374, 1946, 1947), (1401, 1400, 1398, 1399), (1373, 1372, 1340, 1341), (1277, 1276, 1292, 1293), (1351, 1350, 1366, 1367), (1061, 1060, 1058, 1059), (1837, 1836, 1838, 1839), (1245, 1244, 1246, 1247), (1215, 1214, 1254, 1255), (1097, 1096, 1116, 1117), (1829, 1828, 1826, 1827), (1683, 1682, 1684, 1685), (1225, 1224, 1232, 1233), (1429, 1428, 1452, 1453), (1827, 1826, 1630, 1631), (1787, 1786, 1784, 1785), (1977, 1976, 1978, 1979), (1015, 1014, 1056, 1057), (1929, 1928, 1896, 1897), (1621, 1620, 1618, 1619), (1961, 1960, 1958, 1959), (1179, 1178, 1176, 1177), (1979, 1978, 1972, 1973), (1675, 1674, 1656, 1657), (1937, 1936, 1932, 1933), (1145, 1144, 1188, 1189), (1801, 1800, 1796, 1797), (1171, 1170, 1172, 1173), (1297, 1296, 1270, 1271), (1453, 1452, 1450, 1451), (1507, 1506, 1504, 1505), (1241, 1240, 1238, 1239), (1541, 1540, 1536, 1537), (1043, 1042, 1040, 1041), (1203, 1202, 1208, 1209), (1023, 1022, 1052, 1053), (1627, 1626, 1612, 1613), (1713, 1712, 1710, 1711), (1133, 1132, 1134, 1135), (1353, 1352, 1338, 1339), (1065, 1064, 1016, 1017), (1591, 1590, 1588, 1589), (1795, 1794, 1956, 1957), (1595, 1594, 1970, 1971), (1597, 1596, 1594, 1595), (1861, 1860, 1840, 1841), (1651, 1650, 1578, 1579), (1441, 1440, 1200, 1201), (1711, 1710, 1718, 1719), (1869, 1868, 1948, 1949), (1567, 1566, 1564, 1565), (1019, 1018, 1022, 1023), (1933, 1932, 1918, 1919), (1389, 1388, 1386, 1387), (1585, 1584, 1582, 1583), (1105, 1104, 1368, 1369), (1899, 1898, 1900, 1901), (1435, 1434, 1396, 1397), (1513, 1512, 1514, 1515), (1981, 1980, 1982, 1983), (1349, 1348, 1352, 1353), (1707, 1706, 1622, 1623), (1031, 1030, 1002, 1003), (1743, 1742, 1716, 1717), (1609, 1608, 1624, 1625), (1673, 1672, 1670, 1671), (1777, 1776, 1772, 1773), (1613, 1612, 1610, 1611), (1291, 1290, 1306, 1307), (1881, 1880, 1878, 1879), (1271, 1270, 1272, 1273), (1811, 1810, 1324, 1325), (1501, 1500, 1476, 1477), (1839, 1838, 1842, 1843), (1235, 1234, 1242, 1243), (1769, 1768, 1764, 1765), (1633, 1632, 1626, 1627), (1957, 1956, 1954, 1955), (1925, 1924, 1928, 1929), (1433, 1432, 1430, 1431), (1533, 1532, 1740, 1741), (1161, 1160, 1408, 1409), (1409, 1408, 1406, 1407), (1111, 1110, 1102, 1103), (1071, 1070, 1074, 1075), (1339, 1338, 1334, 1335), (1947, 1946, 1950, 1951), (1913, 1912, 1916, 1917), (1671, 1670, 1636, 1637), (1143, 1142, 1146, 1147), (1279, 1278, 1004, 1005), (1101, 1100, 1090, 1091), (1559, 1558, 1592, 1593), (1809, 1808, 1806, 1807), (1741, 1740, 1742, 1743), (1547, 1546, 1542, 1543), (1943, 1942, 1938, 1939), (1199, 1198, 1170, 1171), (1059, 1058, 1046, 1047), (1965, 1964, 1960, 1961), (1919, 1918, 1902, 1903), (1365, 1364, 1330, 1331), (1195, 1194, 1196, 1197), (1793, 1792, 1794, 1795), (1635, 1634, 1642, 1643), (1561, 1560, 1602, 1603), (1519, 1518, 1516, 1517), (1017, 1016, 1018, 1019), (1667, 1666, 1668, 1669), (1891, 1890, 1894, 1895), (1009, 1008, 1062, 1063), (1885, 1884, 1888, 1889), (1333, 1332, 1356, 1357), (1645, 1644, 1640, 1641), (1817, 1816, 1454, 1455), (1983, 1982, 1966, 1967), (1253, 1252, 1220, 1221), (1445, 1444, 1446, 1447), (1301, 1300, 1296, 1297), (1267, 1266, 1268, 1269), (1653, 1652, 1648, 1649), (1789, 1788, 1790, 1791), (1953, 1952, 1824, 1825), (1557, 1556, 1674, 1675), (1057, 1056, 1206, 1207), (1107, 1106, 1108, 1109), (1577, 1576, 1590, 1591), (1405, 1404, 1400, 1401), (1239, 1238, 1264, 1265), (1313, 1312, 1278, 1279), (1721, 1720, 1724, 1725), (1813, 1812, 1810, 1811), (1767, 1766, 1770, 1771), (1117, 1116, 1070, 1071), (1909, 1908, 1898, 1899), (1901, 1900, 1906, 1907), (1013, 1012, 1014, 1015), (1085, 1084, 1082, 1083), (1935, 1934, 1910, 1911), (1255, 1254, 1468, 1469), (1341, 1340, 1076, 1077), (1367, 1366, 1364, 1365), (1941, 1940, 1912, 1913), (1033, 1032, 1010, 1011), (1479, 1478, 1484, 1485), (1205, 1204, 1202, 1203), (1137, 1136, 1144, 1145)])
me_cylinder.use_remesh_preserve_volume = False
me_cylinder.use_remesh_preserve_attributes = False
me_cylinder.use_mirror_vertex_groups = False
me_cylinder.update()

# ---- objects
ob_cylinder = bpy.data.objects.new('Cylinder', me_cylinder)

# ---- transforms, parenting, visibility, modifiers, constraints
ob_cylinder.location = (0.0, 0.0, 0.0)
ob_cylinder.scale = (5.0, 3.0, 1.0)
ob_cylinder.lineart.crease_threshold = 0.0

# ---- collection membership
col_collection_1.objects.link(ob_cylinder)

# ---- scene / render settings (as saved in the file)
scene.frame_start = 1; scene.frame_end = 250; scene.frame_set(1)
scene.render.engine = 'BLENDER_EEVEE_NEXT'
scene.render.resolution_percentage = 50
scene.render.dither_intensity = 0.0
scene.cycles.use_denoising = False
scene.cycles.samples = 128
scene.cycles.sampling_pattern = 'TABULATED_SOBOL'
scene.cycles.light_sampling_threshold = 0.0
scene.cycles.use_adaptive_sampling = False
scene.cycles.use_light_tree = False
scene.cycles.blur_glossy = 0.0
scene.cycles.sample_clamp_indirect = 0.0
scene.view_settings.view_transform = 'Standard'
bpy.context.view_layer.update()

# ---- added for rendering (the .blend has no active camera and no usable light): camera, sun
cam_auto = bpy.data.cameras.new('AutoCamera')
cam_auto.lens = 50.0
cam_auto.sensor_width = 36.0
cam_auto.clip_end = 1000.0
ob_auto_camera = bpy.data.objects.new('AutoCamera', cam_auto)
scene.collection.objects.link(ob_auto_camera)
ob_auto_camera.location = (10.9474, -13.1369, 8.75792)
ob_auto_camera.rotation_euler = (1.09748, -7.21219e-08, 0.694738)
scene.camera = ob_auto_camera
light_auto_sun = bpy.data.lights.new('AutoSun', 'SUN')
light_auto_sun.energy = 3.0
light_auto_sun.angle = 0.0523599
ob_auto_sun = bpy.data.objects.new('AutoSun', light_auto_sun)
scene.collection.objects.link(ob_auto_sun)
ob_auto_sun.rotation_euler = (0.872665, 0.174533, 0.523599)
bpy.context.view_layer.update()
